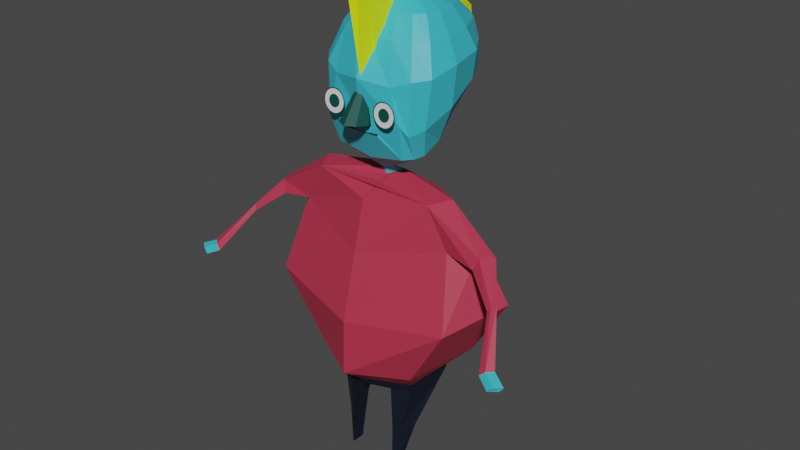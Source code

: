 # Source: character_1.blend  (saved by Blender 2.91.10; exported with 4.5.12 LTS)
import bpy
from mathutils import Matrix  # noqa: F401  (used for matrix-valued properties, if any)

bpy.ops.wm.read_factory_settings(use_empty=True)
scene = bpy.context.scene
scene.name = 'Scene'

# ---- collections
col_collection = bpy.data.collections.new('Collection'); scene.collection.children.link(col_collection)

# ---- materials (node trees are filled in below, after node groups)
mat_material = bpy.data.materials.new('Material')
mat_material.alpha_threshold = 0.0
mat_material.use_transparent_shadow = False
mat_material.line_color = (0.0, 0.0, 0.0, 1.0)
mat_dark = bpy.data.materials.new('Dark')
mat_dark.use_transparent_shadow = False
mat_hair = bpy.data.materials.new('Hair')
mat_hair.use_transparent_shadow = False
mat_skin = bpy.data.materials.new('Skin')
mat_skin.use_transparent_shadow = False
mat_legs = bpy.data.materials.new('Legs')
mat_legs.alpha_threshold = 0.0
mat_legs.use_transparent_shadow = False
mat_legs.line_color = (0.0, 0.0, 0.0, 1.0)
mat_shirt = bpy.data.materials.new('Shirt')
mat_shirt.use_transparent_shadow = False
mat_shoes = bpy.data.materials.new('Shoes')
mat_shoes.use_transparent_shadow = False
mat_white = bpy.data.materials.new('White')
mat_white.use_transparent_shadow = False
mat_black = bpy.data.materials.new('Black')
mat_black.use_transparent_shadow = False
mat_nose = bpy.data.materials.new('Nose')
mat_nose.use_transparent_shadow = False
mat_head_thing = bpy.data.materials.new('Head Thing')
mat_head_thing.use_transparent_shadow = False

# ---- material node trees
mat_material.use_nodes = True; mat_material.node_tree.nodes.clear()
_N = mat_material.node_tree.nodes; _L = mat_material.node_tree.links
n0 = _N.new('ShaderNodeOutputMaterial'); n0.name = 'Material Output'; n0.location = (300, 300)
n1 = _N.new('ShaderNodeBsdfPrincipled'); n1.name = 'Principled BSDF'; n1.location = (10, 300)
n1.distribution = 'GGX'
n1.subsurface_method = 'BURLEY'
n1.inputs[2].default_value = 0.4
n1.inputs[3].default_value = 1.45
n1.inputs[27].default_value = (0.0, 0.0, 0.0, 1.0)
n1.inputs[28].default_value = 1.0
_L.new(n1.outputs[0], n0.inputs[0])
n0.is_active_output = True
mat_dark.use_nodes = True; mat_dark.node_tree.nodes.clear()
_N = mat_dark.node_tree.nodes; _L = mat_dark.node_tree.links
n0 = _N.new('ShaderNodeBsdfPrincipled'); n0.name = 'Principled BSDF'; n0.location = (10, 300)
n0.distribution = 'GGX'
n0.subsurface_method = 'BURLEY'
n0.inputs[0].default_value = (0.0004926, 0.06681, 0.05542, 1.0)
n0.inputs[3].default_value = 1.45
n0.inputs[27].default_value = (0.0, 0.0, 0.0, 1.0)
n0.inputs[28].default_value = 1.0
n1 = _N.new('ShaderNodeOutputMaterial'); n1.name = 'Material Output'; n1.location = (300, 300)
_L.new(n0.outputs[0], n1.inputs[0])
n1.is_active_output = True
mat_hair.use_nodes = True; mat_hair.node_tree.nodes.clear()
_N = mat_hair.node_tree.nodes; _L = mat_hair.node_tree.links
n0 = _N.new('ShaderNodeBsdfPrincipled'); n0.name = 'Principled BSDF'; n0.location = (10, 300)
n0.distribution = 'GGX'
n0.subsurface_method = 'BURLEY'
n0.inputs[0].default_value = (0.7823, 1.0, 0.0, 1.0)
n0.inputs[3].default_value = 1.45
n0.inputs[27].default_value = (0.0, 0.0, 0.0, 1.0)
n0.inputs[28].default_value = 1.0
n1 = _N.new('ShaderNodeOutputMaterial'); n1.name = 'Material Output'; n1.location = (300, 300)
_L.new(n0.outputs[0], n1.inputs[0])
n1.is_active_output = True
mat_skin.use_nodes = True; mat_skin.node_tree.nodes.clear()
_N = mat_skin.node_tree.nodes; _L = mat_skin.node_tree.links
n0 = _N.new('ShaderNodeBsdfPrincipled'); n0.name = 'Principled BSDF'; n0.location = (10, 300)
n0.distribution = 'GGX'
n0.subsurface_method = 'BURLEY'
n0.inputs[0].default_value = (0.04314, 0.4896, 0.6038, 1.0)
n0.inputs[3].default_value = 1.45
n0.inputs[27].default_value = (0.0, 0.0, 0.0, 1.0)
n0.inputs[28].default_value = 1.0
n1 = _N.new('ShaderNodeOutputMaterial'); n1.name = 'Material Output'; n1.location = (300, 300)
_L.new(n0.outputs[0], n1.inputs[0])
n1.is_active_output = True
mat_legs.use_nodes = True; mat_legs.node_tree.nodes.clear()
_N = mat_legs.node_tree.nodes; _L = mat_legs.node_tree.links
n0 = _N.new('ShaderNodeOutputMaterial'); n0.name = 'Material Output'; n0.location = (300, 300)
n1 = _N.new('ShaderNodeBsdfPrincipled'); n1.name = 'Principled BSDF'; n1.location = (10, 300)
n1.distribution = 'GGX'
n1.subsurface_method = 'BURLEY'
n1.inputs[0].default_value = (0.2086, 0.08022, 0.04667, 1.0)
n1.inputs[2].default_value = 0.4
n1.inputs[3].default_value = 1.45
n1.inputs[27].default_value = (0.0, 0.0, 0.0, 1.0)
n1.inputs[28].default_value = 1.0
_L.new(n1.outputs[0], n0.inputs[0])
n0.is_active_output = True
mat_shirt.use_nodes = True; mat_shirt.node_tree.nodes.clear()
_N = mat_shirt.node_tree.nodes; _L = mat_shirt.node_tree.links
n0 = _N.new('ShaderNodeBsdfPrincipled'); n0.name = 'Principled BSDF'; n0.location = (10, 300)
n0.distribution = 'GGX'
n0.subsurface_method = 'BURLEY'
n0.inputs[0].default_value = (0.4869, 0.03439, 0.07183, 1.0)
n0.inputs[3].default_value = 1.45
n0.inputs[27].default_value = (0.0, 0.0, 0.0, 1.0)
n0.inputs[28].default_value = 1.0
n1 = _N.new('ShaderNodeOutputMaterial'); n1.name = 'Material Output'; n1.location = (300, 300)
_L.new(n0.outputs[0], n1.inputs[0])
n1.is_active_output = True
mat_shoes.use_nodes = True; mat_shoes.node_tree.nodes.clear()
_N = mat_shoes.node_tree.nodes; _L = mat_shoes.node_tree.links
n0 = _N.new('ShaderNodeBsdfPrincipled'); n0.name = 'Principled BSDF'; n0.location = (10, 300)
n0.distribution = 'GGX'
n0.subsurface_method = 'BURLEY'
n0.inputs[0].default_value = (0.004569, 0.007364, 0.01738, 1.0)
n0.inputs[3].default_value = 1.45
n0.inputs[27].default_value = (0.0, 0.0, 0.0, 1.0)
n0.inputs[28].default_value = 1.0
n1 = _N.new('ShaderNodeOutputMaterial'); n1.name = 'Material Output'; n1.location = (300, 300)
_L.new(n0.outputs[0], n1.inputs[0])
n1.is_active_output = True
mat_white.use_nodes = True; mat_white.node_tree.nodes.clear()
_N = mat_white.node_tree.nodes; _L = mat_white.node_tree.links
n0 = _N.new('ShaderNodeBsdfPrincipled'); n0.name = 'Principled BSDF'; n0.location = (10, 300)
n0.distribution = 'GGX'
n0.subsurface_method = 'BURLEY'
n0.inputs[3].default_value = 1.45
n0.inputs[27].default_value = (0.0, 0.0, 0.0, 1.0)
n0.inputs[28].default_value = 1.0
n1 = _N.new('ShaderNodeOutputMaterial'); n1.name = 'Material Output'; n1.location = (300, 300)
_L.new(n0.outputs[0], n1.inputs[0])
n1.is_active_output = True
mat_black.use_nodes = True; mat_black.node_tree.nodes.clear()
_N = mat_black.node_tree.nodes; _L = mat_black.node_tree.links
n0 = _N.new('ShaderNodeBsdfPrincipled'); n0.name = 'Principled BSDF'; n0.location = (10, 300)
n0.distribution = 'GGX'
n0.subsurface_method = 'BURLEY'
n0.inputs[0].default_value = (0.009018, 0.009018, 0.009018, 1.0)
n0.inputs[3].default_value = 1.45
n0.inputs[27].default_value = (0.0, 0.0, 0.0, 1.0)
n0.inputs[28].default_value = 1.0
n1 = _N.new('ShaderNodeOutputMaterial'); n1.name = 'Material Output'; n1.location = (300, 300)
_L.new(n0.outputs[0], n1.inputs[0])
n1.is_active_output = True
mat_nose.use_nodes = True; mat_nose.node_tree.nodes.clear()
_N = mat_nose.node_tree.nodes; _L = mat_nose.node_tree.links
n0 = _N.new('ShaderNodeBsdfPrincipled'); n0.name = 'Principled BSDF'; n0.location = (10, 300)
n0.distribution = 'GGX'
n0.subsurface_method = 'BURLEY'
n0.inputs[0].default_value = (0.004087, 0.1546, 0.8, 1.0)
n0.inputs[3].default_value = 1.45
n0.inputs[27].default_value = (0.0, 0.0, 0.0, 1.0)
n0.inputs[28].default_value = 1.0
n1 = _N.new('ShaderNodeOutputMaterial'); n1.name = 'Material Output'; n1.location = (300, 300)
_L.new(n0.outputs[0], n1.inputs[0])
n1.is_active_output = True
mat_head_thing.use_nodes = True; mat_head_thing.node_tree.nodes.clear()
_N = mat_head_thing.node_tree.nodes; _L = mat_head_thing.node_tree.links
n0 = _N.new('ShaderNodeBsdfPrincipled'); n0.name = 'Principled BSDF'; n0.location = (10, 300)
n0.distribution = 'GGX'
n0.subsurface_method = 'BURLEY'
n0.inputs[0].default_value = (0.7357, 0.02179, 0.1671, 1.0)
n0.inputs[3].default_value = 1.45
n0.inputs[27].default_value = (0.0, 0.0, 0.0, 1.0)
n0.inputs[28].default_value = 1.0
n1 = _N.new('ShaderNodeOutputMaterial'); n1.name = 'Material Output'; n1.location = (300, 300)
_L.new(n0.outputs[0], n1.inputs[0])
n1.is_active_output = True

# ---- world
world_world = bpy.data.worlds.new('World'); scene.world = world_world
world_world.use_nodes = True; world_world.node_tree.nodes.clear()
_N = world_world.node_tree.nodes; _L = world_world.node_tree.links
n0 = _N.new('ShaderNodeOutputWorld'); n0.name = 'World Output'; n0.location = (300, 300)
n1 = _N.new('ShaderNodeBackground'); n1.name = 'Background'; n1.location = (10, 300)
n1.inputs[0].default_value = (0.05088, 0.05088, 0.05088, 1.0)
_L.new(n1.outputs[0], n0.inputs[0])
n0.is_active_output = True
world_world.color = (0.05088, 0.05088, 0.05088)
world_world.use_sun_shadow = False
world_world.sun_shadow_jitter_overblur = 0.0

# ---- meshes
me_circle_003 = bpy.data.meshes.new('Circle.003')
me_circle_003.from_pydata([(6.889e-07, 0.9841, 1.249), (-0.1951, 0.9649, 1.251), (-0.3827, 0.9079, 1.253), (-0.5556, 0.8155, 1.257), (-0.7071, 0.6911, 1.261), (-0.8315, 0.5395, 1.266), (-0.9239, 0.3665, 1.271), (-0.9808, 0.1789, 1.276), (-1.0, -0.01631, 1.282), (-0.9808, -0.2115, 1.287), (-0.9239, -0.3991, 1.292), (-0.8315, -0.5721, 1.297), (-0.7071, -0.7237, 1.301), (-0.5556, -0.848, 1.304), (-0.3827, -0.9405, 1.305), (-0.1951, -0.9974, 1.306), (1.174e-06, -1.017, 1.306), (0.1951, -0.9974, 1.304), (0.3827, -0.9404, 1.302), (0.5556, -0.848, 1.298), (0.7071, -0.7236, 1.294), (0.8315, -0.572, 1.289), (0.9239, -0.399, 1.284), (0.9808, -0.2113, 1.278), (1.0, -0.01618, 1.272), (0.9808, 0.179, 1.267), (0.9239, 0.3666, 1.262), (0.8315, 0.5396, 1.258), (0.7071, 0.6912, 1.254), (0.5556, 0.8156, 1.251), (0.3827, 0.908, 1.25), (0.1951, 0.9649, 1.249), (-0.09866, 0.4799, 1.265), (4.601e-07, 0.4896, 1.264), (-0.1935, 0.4511, 1.266), (-0.281, 0.4044, 1.268), (-0.3576, 0.3414, 1.27), (-0.4205, 0.2648, 1.273), (-0.4672, 0.1773, 1.275), (-0.496, 0.0824, 1.278), (-0.5057, -0.01629, 1.281), (-0.496, -0.115, 1.284), (-0.4672, -0.2099, 1.286), (-0.4205, -0.2974, 1.289), (-0.3576, -0.374, 1.29), (-0.281, -0.4369, 1.292), (-0.1935, -0.4837, 1.293), (-0.09866, -0.5125, 1.293), (1.166e-06, -0.5222, 1.293), (0.09866, -0.5124, 1.292), (0.1935, -0.4836, 1.291), (0.281, -0.4369, 1.289), (0.3576, -0.374, 1.287), (0.4205, -0.2973, 1.284), (0.4672, -0.2098, 1.282), (0.496, -0.1149, 1.279), (0.5057, -0.01623, 1.276), (0.496, 0.08246, 1.273), (0.4672, 0.1774, 1.271), (0.4205, 0.2648, 1.269), (0.3576, 0.3415, 1.267), (0.281, 0.4044, 1.266), (0.1935, 0.4511, 1.265), (0.09866, 0.4799, 1.264), (-0.1764, 0.8707, 1.254), (6.864e-07, 0.8881, 1.252), (-0.346, 0.8193, 1.256), (-0.5023, 0.7357, 1.259), (-0.6393, 0.6232, 1.263), (-0.7517, 0.4862, 1.267), (-0.8352, 0.3298, 1.272), (-0.8867, 0.1601, 1.277), (-0.9041, -0.01631, 1.282), (-0.8867, -0.1927, 1.287), (-0.8352, -0.3624, 1.291), (-0.7517, -0.5187, 1.295), (-0.6393, -0.6558, 1.299), (-0.5023, -0.7683, 1.301), (-0.346, -0.8518, 1.303), (-0.1764, -0.9033, 1.304), (1.172e-06, -0.9206, 1.303), (0.1764, -0.9033, 1.302), (0.346, -0.8518, 1.3), (0.5023, -0.7682, 1.296), (0.6393, -0.6557, 1.293), (0.7517, -0.5187, 1.288), (0.8352, -0.3623, 1.283), (0.8867, -0.1926, 1.278), (0.9041, -0.01619, 1.273), (0.8867, 0.1602, 1.268), (0.8352, 0.3299, 1.264), (0.7517, 0.4862, 1.26), (0.6393, 0.6233, 1.257), (0.5023, 0.7358, 1.254), (0.346, 0.8193, 1.253), (0.1764, 0.8708, 1.252), (4.665, 0.9845, 1.22), (4.47, 0.9653, 1.22), (4.282, 0.9084, 1.22), (4.109, 0.8159, 1.222), (3.958, 0.6915, 1.225), (3.833, 0.5399, 1.228), (3.741, 0.367, 1.233), (3.684, 0.1793, 1.238), (3.665, -0.01581, 1.243), (3.684, -0.211, 1.249), (3.741, -0.3986, 1.254), (3.833, -0.5716, 1.259), (3.958, -0.7232, 1.264), (4.109, -0.8476, 1.269), (4.282, -0.9401, 1.272), (4.47, -0.997, 1.275), (4.665, -1.016, 1.276), (4.86, -0.997, 1.277), (5.047, -0.9401, 1.276), (5.22, -0.8477, 1.274), (5.372, -0.7233, 1.272), (5.496, -0.5717, 1.268), (5.589, -0.3988, 1.263), (5.645, -0.2111, 1.258), (5.665, -0.01594, 1.253), (5.645, 0.1792, 1.247), (5.589, 0.3669, 1.242), (5.496, 0.5398, 1.237), (5.372, 0.6914, 1.232), (5.22, 0.8159, 1.228), (5.047, 0.9083, 1.224), (4.86, 0.9652, 1.222), (4.566, 0.4803, 1.235), (4.665, 0.49, 1.235), (4.471, 0.4515, 1.235), (4.384, 0.4048, 1.236), (4.307, 0.3419, 1.238), (4.244, 0.2652, 1.239), (4.197, 0.1777, 1.242), (4.169, 0.08284, 1.244), (4.159, -0.01586, 1.247), (4.169, -0.1146, 1.25), (4.197, -0.2095, 1.252), (4.244, -0.2969, 1.255), (4.307, -0.3736, 1.258), (4.384, -0.4365, 1.26), (4.471, -0.4833, 1.262), (4.566, -0.5121, 1.263), (4.665, -0.5218, 1.264), (4.763, -0.5121, 1.264), (4.858, -0.4833, 1.264), (4.946, -0.4366, 1.263), (5.022, -0.3736, 1.261), (5.085, -0.297, 1.259), (5.132, -0.2095, 1.257), (5.161, -0.1146, 1.255), (5.17, -0.01592, 1.252), (5.161, 0.08277, 1.249), (5.132, 0.1777, 1.246), (5.085, 0.2651, 1.244), (5.022, 0.3418, 1.241), (4.946, 0.4047, 1.239), (4.858, 0.4515, 1.237), (4.763, 0.4803, 1.236), (4.488, 0.8711, 1.223), (4.665, 0.8885, 1.223), (4.319, 0.8197, 1.223), (4.162, 0.7361, 1.225), (4.025, 0.6237, 1.227), (3.913, 0.4866, 1.231), (3.829, 0.3303, 1.235), (3.778, 0.1606, 1.239), (3.761, -0.01582, 1.244), (3.778, -0.1923, 1.249), (3.829, -0.3619, 1.254), (3.913, -0.5183, 1.259), (4.025, -0.6553, 1.263), (4.162, -0.7678, 1.267), (4.319, -0.8514, 1.27), (4.488, -0.9029, 1.273), (4.665, -0.9203, 1.274), (4.841, -0.9029, 1.274), (5.011, -0.8514, 1.274), (5.167, -0.7679, 1.272), (5.304, -0.6554, 1.27), (5.416, -0.5184, 1.266), (5.5, -0.362, 1.262), (5.551, -0.1924, 1.258), (5.569, -0.01594, 1.253), (5.551, 0.1605, 1.248), (5.5, 0.3302, 1.243), (5.416, 0.4865, 1.238), (5.304, 0.6236, 1.234), (5.167, 0.7361, 1.23), (5.011, 0.8196, 1.227), (4.841, 0.8711, 1.225), (2.332, -1.38, 0.1711), (3.141, -1.266, 0.5704), (3.476, -1.009, 1.513), (3.141, -0.9163, 2.442), (2.332, -0.9754, 2.815), (1.524, -0.9163, 2.439), (1.189, -1.009, 1.51), (1.524, -1.266, 0.5687), (2.332, 3.324, 0.003251), (2.471, 0.9217, -4.71), (3.025, 0.9713, 0.3652), (2.202, -1.934, -0.1349), (1.678, 1.474, -0.9012), (2.13, 0.8221, -9.099), (2.842, 0.7284, -8.63), (2.76, 8.11, 2.036), (1.977, 7.337, -1.693), (1.94, 5.905, -8.51), (2.569, 5.35, -11.27), (2.939, 6.556, -6.783), (2.379, 8.759, -5.151), (2.364, 3.439, 0.05793), (3.076, -0.4707, -3.078), (2.891, -0.9857, -0.3458), (3.089, 0.06362, -4.41), (2.739, -3.416, -5.89), (2.031, -0.365, -3.116), (1.892, 3.356, 0.06381), (2.114, -3.167, -6.113), (1.713, 0.3472, -4.235), (2.501, 0.5115, -9.595), (3.197, 4.336, -3.403), (2.988, 3.854, -9.14), (2.581, 2.718, 1.517), (2.968, 6.567, 0.6043), (1.68, 5.456, -1.615), (2.014, 6.781, 0.8441), (1.872, 3.489, -8.653), (1.678, 4.457, -6.216), (2.684, 3.86, -11.35), (2.245, 3.479, -10.67), (2.84, 7.707, -3.602), (2.326, 8.574, 2.608), (1.932, 6.985, -6.263), (2.205, 5.866, -9.605), (2.776, 5.89, -9.749), (2.466, 9.028, -2.08), (2.736, 8.056, -6.33), (2.124, 8.492, -3.391), (2.099, 7.771, -7.227), (2.515, 7.633, -8.256), (2.318, -5.965, -2.043), (1.062, -5.462, -2.814), (2.348, -6.035, -3.474), (3.611, -5.463, -2.733), (1.561, -5.701, -3.346), (1.52, -5.631, -2.341), (3.132, -5.632, -2.291), (3.132, -5.702, -3.296), (2.259, -7.27, 0.4996), (-3.981, -6.213, -2.46), (2.375, -7.792, -4.714), (8.648, -6.218, -2.051), (-1.26, -6.528, -4.127), (-3.056, -6.439, -0.6184), (7.65, -6.443, -0.2789), (5.992, -6.531, -3.891), (2.227, -11.57, 1.324), (-6.399, -9.22, -2.861), (2.425, -12.09, -7.116), (11.17, -9.164, -2.29), (-3.906, -11.6, -6.393), (-4.808, -9.755, -1.013), (9.482, -9.712, -0.5355), (8.81, -11.56, -6.02), (2.046, -21.81, 2.156), (-4.83, -19.57, -4.862), (2.444, -18.69, -8.22), (9.64, -19.26, -4.414), (-2.527, -19.12, -7.374), (-2.457, -21.51, -0.3064), (7.044, -21.29, 0.0427), (7.44, -18.8, -7.063), (-8.395, -9.249, -2.257), (-7.723, -9.072, -1.111), (13.05, -9.252, -1.57), (12.33, -9.081, -0.4701), (-8.388, -10.11, -1.984), (-7.331, -10.13, -0.9087), (13.09, -10.09, -1.289), (11.99, -10.11, -0.2759), (14.27, -12.07, 0.9035), (14.53, -12.03, 0.417), (-9.73, -12.06, 0.1413), (-9.976, -12.02, -0.3614), (14.46, -11.62, 0.7826), (14.64, -11.62, 0.2973), (-9.912, -11.61, 0.009256), (-10.07, -11.61, -0.4873), (16.87, -15.92, 4.13), (17.63, -15.8, 3.733), (-12.48, -15.91, 3.22), (-13.23, -15.79, 2.78), (17.33, -15.52, 4.03), (17.91, -15.44, 3.634), (-12.94, -15.51, 3.093), (-13.5, -15.43, 2.663), (2.332, 6.854, -7.919), (2.332, 5.592, -9.469), (2.332, 2.222, -9.329), (2.332, -3.168, -5.571), (3.026, 7.705, -5.523), (3.615, 6.852, -7.619), (4.008, 5.587, -9.076), (4.146, 4.043, -9.542), (4.008, 2.218, -8.928), (3.694, 0.07929, -7.586), (3.073, -3.312, -5.525), (3.615, 7.724, -5.068), (4.702, 6.863, -6.637), (5.429, 5.608, -7.693), (5.726, 3.986, -8.081), (5.84, 2.163, -8.138), (5.097, -0.2333, -6.877), (3.794, -3.574, -5.157), (4.008, 7.765, -4.349), (5.429, 6.855, -5.115), (6.378, 5.404, -5.548), (7.167, 3.817, -5.916), (7.01, 1.682, -5.802), (5.912, -0.9584, -5.127), (4.349, -3.934, -4.493), (4.146, 7.789, -3.547), (5.684, 6.762, -3.358), (6.711, 5.22, -3.117), (7.593, 3.396, -3.078), (7.395, 0.2208, -3.005), (6.304, -2.572, -3.128), (4.82, -4.067, -3.565), (4.008, 7.782, -2.866), (5.429, 6.745, -2.148), (6.378, 5.091, -1.455), (7.188, 2.674, -0.8144), (6.767, -1.149, -0.8471), (6.28, -3.333, -1.536), (5.029, -4.08, -2.793), (3.615, 7.775, -2.359), (4.702, 6.737, -1.524), (5.429, 4.958, -0.6271), (6.213, 2.475, 0.2619), (6.144, -1.57, 0.2014), (5.99, -3.474, -0.7039), (4.678, -4.285, -2.209), (3.026, 7.772, -2.059), (3.615, 6.733, -1.152), (4.018, 5.0, -0.09559), (4.835, 1.953, 0.8655), (3.802, -1.755, 0.7708), (3.77, -1.906, 0.829), (3.565, -4.841, -1.727), (2.332, 7.77, -1.948), (2.332, 6.732, -1.072), (2.332, 4.979, 0.2496), (2.332, 2.264, 1.623), (2.332, -1.79, 1.013), (2.335, -4.14, -0.2076), (2.347, -5.252, -1.601), (1.638, 7.772, -2.059), (1.05, 6.733, -1.152), (0.6462, 5.0, -0.09676), (-0.1703, 1.953, 0.8633), (0.863, -1.755, 0.7688), (0.8951, -1.906, 0.827), (1.14, -4.86, -1.73), (1.05, 7.775, -2.359), (-0.03744, 6.737, -1.524), (-0.7639, 4.958, -0.6282), (-1.549, 2.475, 0.2599), (-1.48, -1.57, 0.1993), (-1.311, -3.471, -0.7057), (0.01653, -4.278, -2.212), (0.6567, 7.782, -2.866), (-0.7639, 6.745, -2.148), (-1.713, 5.091, -1.455), (-2.524, 2.674, -0.8157), (-2.103, -1.149, -0.8485), (-1.611, -3.318, -1.541), (-0.3476, -4.058, -2.801), (0.5186, 7.789, -3.547), (-1.019, 6.762, -3.358), (-2.046, 5.22, -3.117), (-2.928, 3.396, -3.078), (-2.73, 0.2208, -3.005), (-1.64, -2.57, -3.129), (-0.1479, -4.039, -3.577), (0.6567, 7.765, -4.348), (-0.7639, 6.855, -5.115), (-1.713, 5.404, -5.548), (-2.502, 3.817, -5.917), (-2.345, 1.682, -5.802), (-1.247, -0.9584, -5.127), (0.3299, -3.737, -4.526), (1.05, 7.724, -5.068), (-0.03744, 6.863, -6.638), (-0.7639, 5.608, -7.694), (-1.061, 3.986, -8.082), (-1.175, 2.163, -8.139), (-0.4323, -0.2333, -6.878), (0.8667, -3.849, -5.25), (1.638, 7.705, -5.523), (1.05, 6.852, -7.62), (0.6567, 5.587, -9.078), (0.5186, 4.043, -9.544), (0.6567, 2.218, -8.93), (0.9709, 0.0793, -7.587), (1.592, -3.064, -5.521), (2.332, 8.15, -3.439), (2.332, 7.708, -5.657), (2.332, 4.048, -9.97), (2.332, 0.1623, -7.649), (2.34, -5.135, -3.373), (5.583, -0.75, 0.6465), (5.315, -3.594, -0.1506), (2.332, -1.949, 0.7475), (2.332, -0.5847, 1.063), (-0.9183, -0.75, 0.6442), (-0.631, -3.607, -0.1518), (3.037, -5.216, -2.046), (2.349, -5.465, -1.986), (1.668, -5.236, -2.056), (2.347, -5.523, -2.906), (2.69, -5.34, -2.029), (2.013, -5.363, -2.027), (2.685, -5.368, -2.499), (2.014, -5.381, -2.497), (2.085, -22.98, 0.3999), (-2.901, -21.3, -4.348), (2.503, -20.25, -6.376), (7.63, -21.0, -4.013), (-1.191, -20.65, -5.518), (-1.441, -23.03, -1.619), (6.086, -22.82, -1.357), (6.015, -20.4, -5.274), (2.169, -23.78, -0.2258), (-2.751, -22.04, -4.269), (2.535, -20.9, -5.773), (7.475, -21.73, -3.945), (-1.094, -21.26, -5.295), (-1.347, -23.69, -1.764), (5.986, -23.48, -1.505), (5.875, -21.0, -5.048), (0.0824, -23.79, -1.059), (4.405, -23.65, -0.8879), (4.495, -21.1, -5.35), (0.2603, -21.24, -5.52), (-1.239, -27.32, -2.568), (5.909, -27.12, -2.363), (-0.6309, -27.01, -3.193), (-0.454, -27.77, -1.595), (5.054, -27.61, -1.419), (5.332, -26.81, -3.013), (0.06643, -27.76, -1.288), (4.513, -27.61, -1.14), (4.742, -26.73, -3.211), (-0.04955, -26.89, -3.375), (-0.4937, -31.08, -2.212), (5.113, -30.88, -2.074), (-0.1518, -31.02, -2.482), (-0.1716, -31.26, -1.623), (4.767, -31.1, -1.496), (4.787, -30.83, -2.357), (0.1159, -31.16, -1.477), (4.473, -31.05, -1.363), (4.499, -30.91, -2.46), (0.1414, -31.04, -2.573), (4.76, -30.56, -1.45), (4.447, -30.52, -1.306), (4.474, -30.23, -2.451), (5.127, -30.25, -2.034), (4.781, -30.16, -2.338), (-0.1654, -30.73, -1.581), (-0.5077, -30.46, -2.178), (-0.1443, -30.36, -2.467), (0.1673, -30.37, -2.565), (0.1402, -30.63, -1.422), (-11.88, -15.02, 2.637), (-12.4, -14.94, 2.211), (-12.14, -15.29, 2.326), (-11.45, -15.42, 2.761), (16.48, -15.27, 3.18), (16.74, -14.91, 3.081), (16.21, -14.99, 3.475), (15.78, -15.39, 3.573), (-0.09866, 0.4825, 0.2222), (4.616e-07, 0.4922, 0.2215), (-0.1935, 0.4537, 0.2232), (-0.281, 0.4069, 0.2247), (-0.3576, 0.344, 0.2265), (-0.4205, 0.2674, 0.2286), (-0.4672, 0.1799, 0.2309), (-0.496, 0.085, 0.2333), (-0.5057, -0.0137, 0.2358), (-0.496, -0.1124, 0.2381), (-0.4672, -0.2073, 0.2403), (-0.4205, -0.2947, 0.2423), (-0.3576, -0.3714, 0.2439), (-0.281, -0.4343, 0.2451), (-0.1935, -0.4811, 0.2459), (-0.09866, -0.5098, 0.2462), (1.169e-06, -0.5195, 0.2461), (0.09866, -0.5098, 0.2454), (0.1935, -0.481, 0.2443), (0.281, -0.4343, 0.2428), (0.3576, -0.3714, 0.241), (0.4205, -0.2947, 0.2388), (0.4672, -0.2072, 0.2365), (0.496, -0.1123, 0.2341), (0.5057, -0.01365, 0.2317), (0.496, 0.08505, 0.2293), (0.4672, 0.1799, 0.2272), (0.4205, 0.2674, 0.2253), (0.3576, 0.3441, 0.2237), (0.281, 0.407, 0.2225), (0.1935, 0.4537, 0.2217), (0.09866, 0.4825, 0.2214), (4.566, 0.4826, 0.2904), (4.665, 0.4923, 0.2906), (4.471, 0.4538, 0.2907), (4.384, 0.4071, 0.2915), (4.307, 0.3442, 0.2927), (4.244, 0.2675, 0.2943), (4.197, 0.1801, 0.2962), (4.169, 0.08518, 0.2984), (4.159, -0.01351, 0.3008), (4.169, -0.1122, 0.3032), (4.197, -0.2071, 0.3057), (4.244, -0.2946, 0.308), (4.307, -0.3712, 0.3102), (4.384, -0.4341, 0.3121), (4.471, -0.4809, 0.3136), (4.566, -0.5097, 0.3148), (4.665, -0.5194, 0.3154), (4.763, -0.5097, 0.3156), (4.858, -0.4809, 0.3153), (4.946, -0.4342, 0.3146), (5.022, -0.3713, 0.3133), (5.085, -0.2946, 0.3117), (5.132, -0.2072, 0.3097), (5.161, -0.1123, 0.3075), (5.17, -0.01356, 0.3051), (5.161, 0.08513, 0.3027), (5.132, 0.18, 0.3002), (5.085, 0.2675, 0.2979), (5.022, 0.3442, 0.2957), (4.946, 0.4071, 0.2939), (4.858, 0.4538, 0.2924), (4.763, 0.4826, 0.2913), (2.332, -1.636, 0.6676), (2.332, -1.795, 0.402), (3.802, -1.601, 0.4244), (3.77, -1.752, 0.4827), (0.863, -1.601, 0.4228), (0.8951, -1.752, 0.4809), (1.653, -1.901, 0.722), (1.653, -0.9396, 0.7165), (1.653, -1.897, 0.3599), (1.653, -0.935, 0.3555), (3.011, -1.901, 0.7237), (3.011, -0.9396, 0.7182), (3.011, -1.897, 0.3614), (3.011, -0.935, 0.357), (2.427, -4.065, -6.013), (9.084, -15.16, -7.13), (13.18, -13.75, -3.459), (-6.045, -15.87, 0.438), (-8.459, -13.99, -4.157), (-4.216, -15.37, -7.585), (10.61, -15.7, 1.006), (2.068, -17.16, 2.243), (2.448, -15.4, -8.27)], [], [(39, 492, 493, 40), (64, 65, 0, 1), (66, 64, 1, 2), (67, 66, 2, 3), (68, 67, 3, 4), (69, 68, 4, 5), (70, 69, 5, 6), (71, 70, 6, 7), (72, 71, 7, 8), (73, 72, 8, 9), (74, 73, 9, 10), (75, 74, 10, 11), (76, 75, 11, 12), (77, 76, 12, 13), (78, 77, 13, 14), (79, 78, 14, 15), (80, 79, 15, 16), (81, 80, 16, 17), (82, 81, 17, 18), (83, 82, 18, 19), (84, 83, 19, 20), (85, 84, 20, 21), (86, 85, 21, 22), (87, 86, 22, 23), (88, 87, 23, 24), (89, 88, 24, 25), (90, 89, 25, 26), (91, 90, 26, 27), (92, 91, 27, 28), (93, 92, 28, 29), (94, 93, 29, 30), (95, 94, 30, 31), (65, 95, 31, 0), (32, 33, 65, 64), (34, 32, 64, 66), (35, 34, 66, 67), (36, 35, 67, 68), (37, 36, 68, 69), (38, 37, 69, 70), (39, 38, 70, 71), (40, 39, 71, 72), (41, 40, 72, 73), (42, 41, 73, 74), (43, 42, 74, 75), (44, 43, 75, 76), (45, 44, 76, 77), (46, 45, 77, 78), (47, 46, 78, 79), (48, 47, 79, 80), (49, 48, 80, 81), (50, 49, 81, 82), (51, 50, 82, 83), (52, 51, 83, 84), (53, 52, 84, 85), (54, 53, 85, 86), (55, 54, 86, 87), (56, 55, 87, 88), (57, 56, 88, 89), (58, 57, 89, 90), (59, 58, 90, 91), (60, 59, 91, 92), (61, 60, 92, 93), (62, 61, 93, 94), (63, 62, 94, 95), (33, 63, 95, 65), (136, 525, 526, 137), (160, 161, 96, 97), (162, 160, 97, 98), (163, 162, 98, 99), (164, 163, 99, 100), (165, 164, 100, 101), (166, 165, 101, 102), (167, 166, 102, 103), (168, 167, 103, 104), (169, 168, 104, 105), (170, 169, 105, 106), (171, 170, 106, 107), (172, 171, 107, 108), (173, 172, 108, 109), (174, 173, 109, 110), (175, 174, 110, 111), (176, 175, 111, 112), (177, 176, 112, 113), (178, 177, 113, 114), (179, 178, 114, 115), (180, 179, 115, 116), (181, 180, 116, 117), (182, 181, 117, 118), (183, 182, 118, 119), (184, 183, 119, 120), (185, 184, 120, 121), (186, 185, 121, 122), (187, 186, 122, 123), (188, 187, 123, 124), (189, 188, 124, 125), (190, 189, 125, 126), (191, 190, 126, 127), (161, 191, 127, 96), (128, 129, 161, 160), (130, 128, 160, 162), (131, 130, 162, 163), (132, 131, 163, 164), (133, 132, 164, 165), (134, 133, 165, 166), (135, 134, 166, 167), (136, 135, 167, 168), (137, 136, 168, 169), (138, 137, 169, 170), (139, 138, 170, 171), (140, 139, 171, 172), (141, 140, 172, 173), (142, 141, 173, 174), (143, 142, 174, 175), (144, 143, 175, 176), (145, 144, 176, 177), (146, 145, 177, 178), (147, 146, 178, 179), (148, 147, 179, 180), (149, 148, 180, 181), (150, 149, 181, 182), (151, 150, 182, 183), (152, 151, 183, 184), (153, 152, 184, 185), (154, 153, 185, 186), (155, 154, 186, 187), (156, 155, 187, 188), (157, 156, 188, 189), (158, 157, 189, 190), (159, 158, 190, 191), (129, 159, 191, 161), (192, 200, 193), (193, 200, 194), (194, 200, 195), (195, 200, 196), (196, 200, 197), (197, 200, 198), (192, 193, 194, 195, 196, 197, 198, 199), (198, 200, 199), (199, 200, 192), (201, 214, 213), (202, 214, 216), (201, 213, 218), (201, 218, 220), (201, 220, 563, 217), (202, 216, 223), (203, 215, 225), (204, 219, 227), (205, 221, 229), (206, 222, 231), (202, 223, 226), (203, 225, 228), (204, 227, 230), (205, 229, 232), (206, 231, 224), (207, 233, 238), (208, 234, 240), (209, 235, 241), (210, 236, 242), (211, 237, 239), (239, 242, 212), (239, 237, 242), (237, 210, 242), (242, 241, 212), (242, 236, 241), (236, 209, 241), (241, 240, 212), (241, 235, 240), (235, 208, 240), (240, 238, 212), (240, 234, 238), (234, 207, 238), (238, 239, 212), (238, 233, 239), (233, 211, 239), (224, 237, 211), (224, 231, 237), (231, 210, 237), (232, 236, 210), (232, 229, 236), (229, 209, 236), (230, 235, 209), (230, 227, 235), (227, 208, 235), (228, 234, 208), (228, 225, 234), (225, 207, 234), (226, 233, 207), (226, 223, 233), (223, 211, 233), (231, 232, 210), (231, 222, 232), (222, 205, 232), (229, 230, 209), (229, 221, 230), (221, 204, 230), (227, 228, 208), (227, 219, 228), (219, 203, 228), (225, 226, 207), (225, 215, 226), (215, 202, 226), (223, 224, 211), (223, 216, 224), (216, 206, 224), (217, 222, 206), (217, 563, 220, 222), (220, 205, 222), (220, 221, 205), (220, 218, 221), (218, 204, 221), (218, 219, 204), (218, 213, 219), (213, 203, 219), (216, 217, 206), (216, 214, 217), (214, 201, 217), (213, 215, 203), (213, 214, 215), (214, 202, 215), (246, 249, 257, 254), (247, 245, 253, 255), (245, 250, 258, 253), (243, 248, 256, 251), (250, 246, 254, 258), (248, 244, 252, 256), (244, 247, 255, 252), (249, 243, 251, 257), (252, 255, 263, 260), (257, 251, 259, 265), (254, 257, 278, 277), (255, 253, 261, 263), (253, 258, 266, 261), (251, 256, 264, 259), (258, 254, 262, 266), (262, 254, 277, 281), (564, 565, 270, 274), (566, 567, 268, 272), (567, 568, 271, 268), (569, 570, 267, 273), (565, 569, 273, 270), (568, 571, 269, 271), (571, 564, 274, 269), (570, 566, 272, 267), (257, 265, 282, 278), (252, 260, 279, 275), (265, 262, 281, 282), (264, 256, 276, 280), (256, 252, 275, 276), (260, 264, 280, 279), (276, 275, 290, 289), (279, 280, 285, 286), (275, 279, 286, 290), (281, 277, 288, 284), (277, 278, 287, 288), (282, 281, 284, 283), (278, 282, 283, 287), (280, 276, 289, 285), (477, 478, 298, 297), (479, 480, 293, 294), (478, 479, 294, 298), (481, 482, 296, 292), (482, 483, 295, 296), (484, 481, 292, 291), (483, 484, 291, 295), (480, 477, 297, 293), (297, 298, 294, 293), (296, 295, 291, 292), (254, 257, 256, 252), (300, 299, 304, 305), (409, 408, 303), (412, 302, 309), (411, 301, 307, 308), (410, 300, 305, 306), (299, 409, 303, 304), (302, 411, 308, 309), (301, 410, 306, 307), (308, 307, 314, 315), (306, 305, 312, 313), (304, 303, 310, 311), (309, 308, 315, 316), (307, 306, 313, 314), (305, 304, 311, 312), (303, 408, 310), (412, 309, 316), (316, 315, 322, 323), (314, 313, 320, 321), (312, 311, 318, 319), (310, 408, 317), (412, 316, 323), (315, 314, 321, 322), (313, 312, 319, 320), (311, 310, 317, 318), (321, 320, 327, 328), (319, 318, 325, 326), (317, 408, 324), (412, 323, 330), (322, 321, 328, 329), (320, 319, 326, 327), (318, 317, 324, 325), (323, 322, 329, 330), (412, 330, 337), (329, 328, 335, 336), (327, 326, 333, 334), (325, 324, 331, 332), (330, 329, 336, 337), (328, 327, 334, 335), (326, 325, 332, 333), (324, 408, 331), (334, 333, 340, 341), (332, 331, 338, 339), (337, 336, 343, 344), (335, 334, 341, 342), (333, 332, 339, 340), (331, 408, 338), (412, 337, 344), (336, 335, 342, 343), (344, 343, 414, 351), (342, 341, 348, 413), (340, 339, 346, 347), (338, 408, 345), (412, 344, 351), (343, 342, 413, 414), (341, 340, 347, 348), (339, 338, 345, 346), (347, 346, 353, 354), (345, 408, 352), (365, 412, 422, 426, 421), (349, 356, 549, 551), (348, 347, 354, 355), (346, 345, 352, 353), (351, 414, 357, 358), (413, 348, 355, 416), (358, 365, 421, 424, 420), (364, 415, 550, 554), (355, 354, 361, 362), (353, 352, 359, 360), (358, 357, 418, 365), (416, 355, 362, 417), (354, 353, 360, 361), (352, 408, 359), (360, 359, 366, 367), (365, 418, 371, 372), (417, 362, 369, 370), (361, 360, 367, 368), (359, 408, 366), (412, 365, 372), (418, 417, 370, 371), (362, 361, 368, 369), (372, 371, 378, 379), (370, 369, 376, 377), (368, 367, 374, 375), (366, 408, 373), (412, 372, 379), (371, 370, 377, 378), (369, 368, 375, 376), (367, 366, 373, 374), (373, 408, 380), (412, 379, 386), (378, 377, 384, 385), (376, 375, 382, 383), (374, 373, 380, 381), (379, 378, 385, 386), (377, 376, 383, 384), (375, 374, 381, 382), (385, 384, 391, 392), (383, 382, 389, 390), (381, 380, 387, 388), (386, 385, 392, 393), (384, 383, 390, 391), (382, 381, 388, 389), (380, 408, 387), (412, 386, 393), (393, 392, 399, 400), (391, 390, 397, 398), (389, 388, 395, 396), (387, 408, 394), (412, 393, 400), (392, 391, 398, 399), (390, 389, 396, 397), (388, 387, 394, 395), (398, 397, 404, 405), (396, 395, 402, 403), (394, 408, 401), (412, 400, 407), (399, 398, 405, 406), (397, 396, 403, 404), (395, 394, 401, 402), (400, 399, 406, 407), (412, 407, 302), (406, 405, 301, 411), (404, 403, 300, 410), (402, 401, 409, 299), (407, 406, 411, 302), (405, 404, 410, 301), (403, 402, 299, 300), (401, 408, 409), (349, 350, 414, 413), (350, 415, 357, 414), (356, 349, 413, 416), (364, 363, 417, 418), (415, 364, 418, 357), (363, 356, 416, 417), (351, 358, 420, 423, 419), (412, 351, 419, 425, 422), (246, 419, 423, 420, 243, 249), (248, 243, 420, 424, 421, 244), (247, 244, 421, 426, 422, 245), (246, 250, 245, 422, 425, 419), (270, 273, 433, 430), (271, 269, 429, 431), (269, 274, 434, 429), (267, 272, 432, 427), (274, 270, 430, 434), (272, 268, 428, 432), (268, 271, 431, 428), (273, 267, 427, 433), (432, 428, 436, 440), (428, 431, 439, 436), (433, 427, 435, 444, 441), (430, 433, 441, 438), (431, 429, 437, 446, 439), (429, 434, 442, 445, 437), (427, 432, 440, 443, 435), (434, 430, 438, 442), (445, 442, 452, 455), (442, 438, 448, 452), (443, 440, 450, 453), (440, 436, 447, 450), (436, 439, 449, 447), (441, 444, 454, 451), (438, 441, 451, 448), (439, 446, 456, 449), (453, 456, 446, 443), (455, 454, 444, 445), (443, 446, 437, 445, 444, 435), (472, 473, 457, 460), (467, 468, 464, 461), (468, 469, 465, 464), (470, 467, 461, 458), (473, 474, 459, 457), (469, 471, 462, 465), (471, 470, 458, 462), (474, 475, 466, 459), (475, 476, 463, 466), (476, 472, 460, 463), (461, 464, 465, 462, 458), (459, 466, 463, 460, 457), (452, 448, 470, 471), (455, 452, 471, 469), (448, 451, 467, 470), (454, 455, 469, 468), (451, 454, 468, 467), (453, 450, 472, 476), (456, 453, 476, 475), (449, 456, 475, 474), (447, 449, 474, 473), (450, 447, 473, 472), (285, 289, 477, 480), (290, 286, 479, 478), (286, 285, 480, 479), (289, 290, 478, 477), (287, 283, 484, 483), (283, 284, 481, 484), (288, 287, 483, 482), (284, 288, 482, 481), (485, 486, 516, 515, 514, 513, 512, 511, 510, 509, 508, 507, 506, 505, 504, 503, 502, 501, 500, 499, 498, 497, 496, 495, 494, 493, 492, 491, 490, 489, 488, 487), (53, 506, 507, 54), (40, 493, 494, 41), (54, 507, 508, 55), (41, 494, 495, 42), (55, 508, 509, 56), (42, 495, 496, 43), (56, 509, 510, 57), (43, 496, 497, 44), (57, 510, 511, 58), (44, 497, 498, 45), (58, 511, 512, 59), (45, 498, 499, 46), (33, 486, 485, 32), (59, 512, 513, 60), (46, 499, 500, 47), (32, 485, 487, 34), (60, 513, 514, 61), (47, 500, 501, 48), (34, 487, 488, 35), (61, 514, 515, 62), (48, 501, 502, 49), (35, 488, 489, 36), (62, 515, 516, 63), (49, 502, 503, 50), (36, 489, 490, 37), (63, 516, 486, 33), (50, 503, 504, 51), (37, 490, 491, 38), (51, 504, 505, 52), (38, 491, 492, 39), (52, 505, 506, 53), (517, 518, 548, 547, 546, 545, 544, 543, 542, 541, 540, 539, 538, 537, 536, 535, 534, 533, 532, 531, 530, 529, 528, 527, 526, 525, 524, 523, 522, 521, 520, 519), (150, 539, 540, 151), (137, 526, 527, 138), (151, 540, 541, 152), (138, 527, 528, 139), (152, 541, 542, 153), (139, 528, 529, 140), (153, 542, 543, 154), (140, 529, 530, 141), (154, 543, 544, 155), (141, 530, 531, 142), (129, 518, 517, 128), (155, 544, 545, 156), (142, 531, 532, 143), (128, 517, 519, 130), (156, 545, 546, 157), (143, 532, 533, 144), (130, 519, 520, 131), (157, 546, 547, 158), (144, 533, 534, 145), (131, 520, 521, 132), (158, 547, 548, 159), (145, 534, 535, 146), (132, 521, 522, 133), (159, 548, 518, 129), (146, 535, 536, 147), (133, 522, 523, 134), (147, 536, 537, 148), (134, 523, 524, 135), (148, 537, 538, 149), (135, 524, 525, 136), (149, 538, 539, 150), (34, 35, 36, 37, 38, 39, 40, 41, 42, 43, 44, 45, 46, 47, 48, 49, 50, 51, 52, 53, 54, 55, 56, 57, 58, 59, 60, 61, 62, 63, 33, 32), (130, 131, 132, 133, 134, 135, 136, 137, 138, 139, 140, 141, 142, 143, 144, 145, 146, 147, 148, 149, 150, 151, 152, 153, 154, 155, 156, 157, 158, 159, 129, 128), (552, 551, 549, 550), (550, 549, 553, 554), (350, 349, 551, 552), (356, 363, 553, 549), (363, 364, 554, 553), (415, 350, 552, 550), (555, 556, 558, 557), (557, 558, 562, 561), (561, 562, 560, 559), (559, 560, 556, 555), (557, 561, 559, 555), (562, 558, 556, 560), (259, 264, 566, 570), (261, 266, 564, 571), (263, 261, 571, 568), (262, 265, 569, 565), (265, 259, 570, 569), (260, 263, 568, 567), (264, 260, 567, 566), (266, 262, 565, 564)])
me_circle_003.polygons.foreach_set('material_index', [0, 1, 1, 1, 1, 1, 1, 1, 1, 1, 1, 1, 1, 1, 1, 1, 1, 1, 1, 1, 1, 1, 1, 1, 1, 1, 1, 1, 1, 1, 1, 1, 1, 0, 0, 0, 0, 0, 0, 0, 0, 0, 0, 0, 0, 0, 0, 0, 0, 0, 0, 0, 0, 0, 0, 0, 0, 0, 0, 0, 0, 0, 0, 0, 0, 0, 1, 1, 1, 1, 1, 1, 1, 1, 1, 1, 1, 1, 1, 1, 1, 1, 1, 1, 1, 1, 1, 1, 1, 1, 1, 1, 1, 1, 1, 1, 1, 1, 0, 0, 0, 0, 0, 0, 0, 0, 0, 0, 0, 0, 0, 0, 0, 0, 0, 0, 0, 0, 0, 0, 0, 0, 0, 0, 0, 0, 0, 0, 0, 0, 1, 1, 1, 1, 1, 1, 1, 1, 1, 2, 2, 2, 2, 2, 2, 2, 2, 2, 2, 2, 2, 2, 2, 2, 2, 2, 2, 2, 2, 2, 2, 2, 2, 2, 2, 2, 2, 2, 2, 2, 2, 2, 2, 2, 2, 2, 2, 2, 2, 2, 2, 2, 2, 2, 2, 2, 2, 2, 2, 2, 2, 2, 2, 2, 2, 2, 2, 2, 2, 2, 2, 2, 2, 2, 2, 2, 2, 2, 2, 2, 2, 2, 2, 2, 2, 2, 2, 2, 2, 5, 5, 5, 5, 5, 5, 5, 5, 5, 5, 5, 5, 5, 5, 5, 5, 5, 5, 5, 5, 5, 5, 5, 5, 5, 5, 5, 5, 5, 5, 5, 5, 5, 5, 5, 5, 5, 5, 3, 3, 3, 3, 3, 3, 3, 3, 3, 3, 5, 3, 3, 3, 3, 3, 3, 3, 3, 3, 3, 3, 3, 3, 3, 3, 3, 3, 3, 3, 3, 3, 3, 3, 3, 3, 3, 3, 3, 3, 3, 3, 3, 3, 3, 3, 3, 3, 3, 3, 3, 3, 3, 3, 3, 3, 3, 3, 3, 3, 3, 3, 3, 3, 3, 3, 3, 3, 3, 3, 1, 3, 3, 3, 3, 3, 1, 3, 3, 3, 3, 3, 3, 3, 3, 3, 3, 3, 3, 3, 3, 3, 3, 3, 3, 3, 3, 3, 3, 3, 3, 3, 3, 3, 3, 3, 3, 3, 3, 3, 3, 3, 3, 3, 3, 3, 3, 3, 3, 3, 3, 3, 3, 3, 3, 3, 3, 3, 3, 3, 3, 3, 3, 3, 3, 3, 3, 3, 3, 3, 3, 3, 3, 3, 3, 3, 3, 3, 3, 3, 3, 5, 5, 5, 5, 5, 5, 5, 5, 6, 6, 6, 6, 6, 6, 6, 6, 6, 6, 6, 6, 6, 6, 6, 6, 6, 6, 6, 6, 6, 6, 6, 6, 6, 6, 6, 6, 6, 6, 6, 6, 6, 6, 6, 6, 6, 6, 6, 6, 6, 5, 5, 5, 5, 5, 5, 5, 5, 1, 0, 0, 0, 0, 0, 0, 0, 0, 0, 0, 0, 0, 0, 0, 0, 0, 0, 0, 0, 0, 0, 0, 0, 0, 0, 0, 0, 0, 0, 0, 0, 1, 0, 0, 0, 0, 0, 0, 0, 0, 0, 0, 0, 0, 0, 0, 0, 0, 0, 0, 0, 0, 0, 0, 0, 0, 0, 0, 0, 0, 0, 0, 0, 1, 1, 1, 1, 1, 1, 1, 1, 0, 0, 0, 0, 0, 0, 5, 5, 5, 5, 5, 5, 5, 5])
_uv = me_circle_003.uv_layers.new(name='UVMap')
_uv.uv.foreach_set('vector', [0.0, 0.0, 0.0, 0.0, 0.0, 0.0, 0.0, 0.0, 0.0, 0.0, 0.0, 0.0, 0.0, 0.0, 0.0, 0.0, 0.0, 0.0, 0.0, 0.0, 0.0, 0.0, 0.0, 0.0, 0.0, 0.0, 0.0, 0.0, 0.0, 0.0, 0.0, 0.0, 0.0, 0.0, 0.0, 0.0, 0.0, 0.0, 0.0, 0.0, 0.0, 0.0, 0.0, 0.0, 0.0, 0.0, 0.0, 0.0, 0.0, 0.0, 0.0, 0.0, 0.0, 0.0, 0.0, 0.0, 0.0, 0.0, 0.0, 0.0, 0.0, 0.0, 0.0, 0.0, 0.0, 0.0, 0.0, 0.0, 0.0, 0.0, 0.0, 0.0, 0.0, 0.0, 0.0, 0.0, 0.0, 0.0, 0.0, 0.0, 0.0, 0.0, 0.0, 0.0, 0.0, 0.0, 0.0, 0.0, 0.0, 0.0, 0.0, 0.0, 0.0, 0.0, 0.0, 0.0, 0.0, 0.0, 0.0, 0.0, 0.0, 0.0, 0.0, 0.0, 0.0, 0.0, 0.0, 0.0, 0.0, 0.0, 0.0, 0.0, 0.0, 0.0, 0.0, 0.0, 0.0, 0.0, 0.0, 0.0, 0.0, 0.0, 0.0, 0.0, 0.0, 0.0, 0.0, 0.0, 0.0, 0.0, 0.0, 0.0, 0.0, 0.0, 0.0, 0.0, 0.0, 0.0, 0.0, 0.0, 0.0, 0.0, 0.0, 0.0, 0.0, 0.0, 0.0, 0.0, 0.0, 0.0, 0.0, 0.0, 0.0, 0.0, 0.0, 0.0, 0.0, 0.0, 0.0, 0.0, 0.0, 0.0, 0.0, 0.0, 0.0, 0.0, 0.0, 0.0, 0.0, 0.0, 0.0, 0.0, 0.0, 0.0, 0.0, 0.0, 0.0, 0.0, 0.0, 0.0, 0.0, 0.0, 0.0, 0.0, 0.0, 0.0, 0.0, 0.0, 0.0, 0.0, 0.0, 0.0, 0.0, 0.0, 0.0, 0.0, 0.0, 0.0, 0.0, 0.0, 0.0, 0.0, 0.0, 0.0, 0.0, 0.0, 0.0, 0.0, 0.0, 0.0, 0.0, 0.0, 0.0, 0.0, 0.0, 0.0, 0.0, 0.0, 0.0, 0.0, 0.0, 0.0, 0.0, 0.0, 0.0, 0.0, 0.0, 0.0, 0.0, 0.0, 0.0, 0.0, 0.0, 0.0, 0.0, 0.0, 0.0, 0.0, 0.0, 0.0, 0.0, 0.0, 0.0, 0.0, 0.0, 0.0, 0.0, 0.0, 0.0, 0.0, 0.0, 0.0, 0.0, 0.0, 0.0, 0.0, 0.0, 0.0, 0.0, 0.0, 0.0, 0.0, 0.0, 0.0, 0.0, 0.0, 0.0, 0.0, 0.0, 0.0, 0.0, 0.0, 0.0, 0.0, 0.0, 0.0, 0.0, 0.0, 0.0, 0.0, 0.0, 0.0, 0.0, 0.0, 0.0, 0.0, 0.0, 0.0, 0.0, 0.0, 0.0, 0.0, 0.0, 0.0, 0.0, 0.0, 0.0, 0.0, 0.0, 0.0, 0.0, 0.0, 0.0, 0.0, 0.0, 0.0, 0.0, 0.0, 0.0, 0.0, 0.0, 0.0, 0.0, 0.0, 0.0, 0.0, 0.0, 0.0, 0.0, 0.0, 0.0, 0.0, 0.0, 0.0, 0.0, 0.0, 0.0, 0.0, 0.0, 0.0, 0.0, 0.0, 0.0, 0.0, 0.0, 0.0, 0.0, 0.0, 0.0, 0.0, 0.0, 0.0, 0.0, 0.0, 0.0, 0.0, 0.0, 0.0, 0.0, 0.0, 0.0, 0.0, 0.0, 0.0, 0.0, 0.0, 0.0, 0.0, 0.0, 0.0, 0.0, 0.0, 0.0, 0.0, 0.0, 0.0, 0.0, 0.0, 0.0, 0.0, 0.0, 0.0, 0.0, 0.0, 0.0, 0.0, 0.0, 0.0, 0.0, 0.0, 0.0, 0.0, 0.0, 0.0, 0.0, 0.0, 0.0, 0.0, 0.0, 0.0, 0.0, 0.0, 0.0, 0.0, 0.0, 0.0, 0.0, 0.0, 0.0, 0.0, 0.0, 0.0, 0.0, 0.0, 0.0, 0.0, 0.0, 0.0, 0.0, 0.0, 0.0, 0.0, 0.0, 0.0, 0.0, 0.0, 0.0, 0.0, 0.0, 0.0, 0.0, 0.0, 0.0, 0.0, 0.0, 0.0, 0.0, 0.0, 0.0, 0.0, 0.0, 0.0, 0.0, 0.0, 0.0, 0.0, 0.0, 0.0, 0.0, 0.0, 0.0, 0.0, 0.0, 0.0, 0.0, 0.0, 0.0, 0.0, 0.0, 0.0, 0.0, 0.0, 0.0, 0.0, 0.0, 0.0, 0.0, 0.0, 0.0, 0.0, 0.0, 0.0, 0.0, 0.0, 0.0, 0.0, 0.0, 0.0, 0.0, 0.0, 0.0, 0.0, 0.0, 0.0, 0.0, 0.0, 0.0, 0.0, 0.0, 0.0, 0.0, 0.0, 0.0, 0.0, 0.0, 0.0, 0.0, 0.0, 0.0, 0.0, 0.0, 0.0, 0.0, 0.0, 0.0, 0.0, 0.0, 0.0, 0.0, 0.0, 0.0, 0.0, 0.0, 0.0, 0.0, 0.0, 0.0, 0.0, 0.0, 0.0, 0.0, 0.0, 0.0, 0.0, 0.0, 0.0, 0.0, 0.0, 0.0, 0.0, 0.0, 0.0, 0.0, 0.0, 0.0, 0.0, 0.0, 0.0, 0.0, 0.0, 0.0, 0.0, 0.0, 0.0, 0.0, 0.0, 0.0, 0.0, 0.0, 0.0, 0.0, 0.0, 0.0, 0.0, 0.0, 0.0, 0.0, 0.0, 0.0, 0.0, 0.0, 0.0, 0.0, 0.0, 0.0, 0.0, 0.0, 0.0, 0.0, 0.0, 0.0, 0.0, 0.0, 0.0, 0.0, 0.0, 0.0, 0.0, 0.0, 0.0, 0.0, 0.0, 0.0, 0.0, 0.0, 0.0, 0.0, 0.0, 0.0, 0.0, 0.0, 0.0, 0.0, 0.0, 0.0, 0.0, 0.0, 0.0, 0.0, 0.0, 0.0, 0.0, 0.0, 0.0, 0.0, 0.0, 0.0, 0.0, 0.0, 0.0, 0.0, 0.0, 0.0, 0.0, 0.0, 0.0, 0.0, 0.0, 0.0, 0.0, 0.0, 0.0, 0.0, 0.0, 0.0, 0.0, 0.0, 0.0, 0.0, 0.0, 0.0, 0.0, 0.0, 0.0, 0.0, 0.0, 0.0, 0.0, 0.0, 0.0, 0.0, 0.0, 0.0, 0.0, 0.0, 0.0, 0.0, 0.0, 0.0, 0.0, 0.0, 0.0, 0.0, 0.0, 0.0, 0.0, 0.0, 0.0, 0.0, 0.0, 0.0, 0.0, 0.0, 0.0, 0.0, 0.0, 0.0, 0.0, 0.0, 0.0, 0.0, 0.0, 0.0, 0.0, 0.0, 0.0, 0.0, 0.0, 0.0, 0.0, 0.0, 0.0, 0.0, 0.0, 0.0, 0.0, 0.0, 0.0, 0.0, 0.0, 0.0, 0.0, 0.0, 0.0, 0.0, 0.0, 0.0, 0.0, 0.0, 0.0, 0.0, 0.0, 0.0, 0.0, 0.0, 0.0, 0.0, 0.0, 0.0, 0.0, 0.0, 0.0, 0.0, 0.0, 0.0, 0.0, 0.0, 0.0, 0.0, 0.0, 0.0, 0.0, 0.0, 0.0, 0.0, 0.0, 0.0, 0.0, 0.0, 0.0, 0.0, 0.0, 0.0, 0.0, 0.0, 0.0, 0.0, 0.0, 0.0, 0.0, 0.0, 0.0, 0.0, 0.0, 0.0, 0.0, 0.0, 0.0, 0.0, 0.0, 0.0, 0.0, 0.0, 0.0, 0.0, 0.0, 0.0, 0.0, 0.0, 0.0, 0.0, 0.0, 0.0, 0.0, 0.0, 0.0, 0.0, 0.0, 0.0, 0.0, 0.0, 0.0, 0.0, 0.0, 0.0, 0.0, 0.0, 0.0, 0.0, 0.0, 0.0, 0.0, 0.0, 0.0, 0.0, 0.0, 0.0, 0.0, 0.0, 0.0, 0.0, 0.0, 0.0, 0.0, 0.0, 0.0, 0.0, 0.0, 0.0, 0.0, 0.0, 0.0, 0.0, 0.0, 0.0, 0.0, 0.0, 0.0, 0.0, 0.0, 0.0, 0.0, 0.0, 0.0, 0.0, 0.0, 0.0, 0.0, 0.0, 0.0, 0.0, 0.0, 0.0, 0.0, 0.0, 0.0, 0.0, 0.0, 0.0, 0.0, 0.0, 0.0, 0.0, 0.0, 0.0, 0.0, 0.0, 0.0, 0.0, 0.0, 0.0, 0.0, 0.0, 0.0, 0.0, 0.0, 0.0, 0.0, 0.0, 0.0, 0.0, 0.0, 0.0, 0.0, 0.0, 0.0, 0.0, 0.0, 0.0, 0.0, 0.0, 0.0, 0.0, 0.0, 0.0, 0.0, 0.0, 0.0, 0.0, 0.0, 0.0, 0.0, 0.0, 0.0, 0.0, 0.0, 0.0, 0.0, 0.0, 0.0, 0.0, 0.0, 0.0, 0.0, 0.0, 0.0, 0.0, 0.0, 0.0, 0.0, 0.0, 0.0, 0.0, 0.0, 0.0, 0.0, 0.0, 0.0, 0.0, 0.0, 0.0, 0.0, 0.0, 0.0, 0.0, 0.0, 0.0, 0.0, 0.0, 0.0, 0.0, 0.0, 0.0, 0.0, 0.0, 0.0, 0.0, 0.0, 0.0, 0.0, 0.0, 0.0, 0.0, 0.0, 0.0, 0.0, 0.0, 0.0, 0.0, 0.0, 0.0, 0.0, 0.0, 0.0, 0.0, 0.0, 0.0, 0.0, 0.0, 0.0, 0.0, 0.0, 0.0, 0.0, 0.0, 0.0, 0.0, 0.0, 0.0, 0.0, 0.0, 0.0, 0.0, 0.0, 0.0, 0.0, 0.0, 0.0, 0.0, 0.0, 0.0, 0.0, 0.0, 0.0, 0.0, 0.0, 0.0, 0.0, 0.0, 0.0, 0.0, 0.0, 0.0, 0.0, 0.0, 0.0, 0.0, 0.0, 0.0, 0.0, 0.0, 0.0, 0.0, 0.0, 0.0, 0.0, 0.0, 0.0, 0.0, 0.0, 0.0, 0.0, 0.0, 0.0, 0.0, 0.0, 0.0, 0.0, 0.0, 0.0, 0.0, 0.0, 0.0, 0.0, 0.0, 0.0, 0.0, 0.0, 0.0, 0.0, 0.0, 0.0, 0.0, 0.0, 0.0, 0.0, 0.0, 0.0, 0.0, 0.0, 0.0, 0.0, 0.0, 0.0, 0.0, 0.0, 0.0, 0.0, 0.0, 0.0, 0.0, 0.0, 0.0, 0.0, 0.0, 0.0, 0.0, 0.0, 0.0, 0.0, 0.0, 0.0, 0.0, 0.0, 0.0, 0.0, 0.0, 0.0, 0.0, 0.0, 0.25, 0.49, 0.25, 0.25, 0.4197, 0.4197, 0.4197, 0.4197, 0.25, 0.25, 0.49, 0.25, 0.49, 0.25, 0.25, 0.25, 0.4197, 0.08029, 0.4197, 0.08029, 0.25, 0.25, 0.25, 0.01, 0.25, 0.01, 0.25, 0.25, 0.08029, 0.08029, 0.08029, 0.08029, 0.25, 0.25, 0.01, 0.25, 0.75, 0.49, 0.9197, 0.4197, 0.99, 0.25, 0.9197, 0.08029, 0.75, 0.01, 0.5803, 0.08029, 0.51, 0.25, 0.5803, 0.4197, 0.01, 0.25, 0.25, 0.25, 0.08029, 0.4197, 0.08029, 0.4197, 0.25, 0.25, 0.25, 0.49, 0.8182, 0.0, 0.7727, 0.07873, 0.8636, 0.07873, 0.7273, 0.1575, 0.6818, 0.07873, 0.6364, 0.1575, 0.09091, 0.0, 0.04545, 0.07873, 0.1364, 0.07873, 0.2727, 0.0, 0.2273, 0.07873, 0.3182, 0.07873, 0.4545, 0.0, 0.4091, 0.07873, 0.4545, 0.07873, 0.5, 0.07873, 0.7273, 0.1575, 0.6364, 0.1575, 0.6818, 0.2362, 0.9091, 0.1575, 0.8182, 0.1575, 0.8636, 0.2362, 0.1818, 0.1575, 0.09091, 0.1575, 0.1364, 0.2362, 0.3636, 0.1575, 0.2727, 0.1575, 0.3182, 0.2362, 0.5455, 0.1575, 0.4545, 0.1575, 0.5, 0.2362, 0.7273, 0.1575, 0.6818, 0.2362, 0.7727, 0.2362, 0.9091, 0.1575, 0.8636, 0.2362, 0.9545, 0.2362, 0.1818, 0.1575, 0.1364, 0.2362, 0.2273, 0.2362, 0.3636, 0.1575, 0.3182, 0.2362, 0.4091, 0.2362, 0.5455, 0.1575, 0.5, 0.2362, 0.5909, 0.2362, 0.8182, 0.3149, 0.7273, 0.3149, 0.7727, 0.3937, 1.0, 0.3149, 0.9091, 0.3149, 0.9545, 0.3937, 0.2727, 0.3149, 0.1818, 0.3149, 0.2273, 0.3937, 0.4545, 0.3149, 0.3636, 0.3149, 0.4091, 0.3937, 0.6364, 0.3149, 0.5455, 0.3149, 0.5909, 0.3937, 0.5909, 0.3937, 0.5, 0.3937, 0.5455, 0.4724, 0.5909, 0.3937, 0.5455, 0.3149, 0.5, 0.3937, 0.5455, 0.3149, 0.4545, 0.3149, 0.5, 0.3937, 0.4091, 0.3937, 0.3182, 0.3937, 0.3636, 0.4724, 0.4091, 0.3937, 0.3636, 0.3149, 0.3182, 0.3937, 0.3636, 0.3149, 0.2727, 0.3149, 0.3182, 0.3937, 0.2273, 0.3937, 0.1364, 0.3937, 0.1818, 0.4724, 0.2273, 0.3937, 0.1818, 0.3149, 0.1364, 0.3937, 0.1818, 0.3149, 0.09091, 0.3149, 0.1364, 0.3937, 0.9545, 0.3937, 0.8636, 0.3937, 0.9091, 0.4724, 0.9545, 0.3937, 0.9091, 0.3149, 0.8636, 0.3937, 0.9091, 0.3149, 0.8182, 0.3149, 0.8636, 0.3937, 0.7727, 0.3937, 0.6818, 0.3937, 0.7273, 0.4724, 0.7727, 0.3937, 0.7273, 0.3149, 0.6818, 0.3937, 0.7273, 0.3149, 0.6364, 0.3149, 0.6818, 0.3937, 0.5909, 0.2362, 0.5455, 0.3149, 0.6364, 0.3149, 0.5909, 0.2362, 0.5, 0.2362, 0.5455, 0.3149, 0.5, 0.2362, 0.4545, 0.3149, 0.5455, 0.3149, 0.4091, 0.2362, 0.3636, 0.3149, 0.4545, 0.3149, 0.4091, 0.2362, 0.3182, 0.2362, 0.3636, 0.3149, 0.3182, 0.2362, 0.2727, 0.3149, 0.3636, 0.3149, 0.2273, 0.2362, 0.1818, 0.3149, 0.2727, 0.3149, 0.2273, 0.2362, 0.1364, 0.2362, 0.1818, 0.3149, 0.1364, 0.2362, 0.09091, 0.3149, 0.1818, 0.3149, 0.9545, 0.2362, 0.9091, 0.3149, 1.0, 0.3149, 0.9545, 0.2362, 0.8636, 0.2362, 0.9091, 0.3149, 0.8636, 0.2362, 0.8182, 0.3149, 0.9091, 0.3149, 0.7727, 0.2362, 0.7273, 0.3149, 0.8182, 0.3149, 0.7727, 0.2362, 0.6818, 0.2362, 0.7273, 0.3149, 0.6818, 0.2362, 0.6364, 0.3149, 0.7273, 0.3149, 0.5, 0.2362, 0.4091, 0.2362, 0.4545, 0.3149, 0.5, 0.2362, 0.4545, 0.1575, 0.4091, 0.2362, 0.4545, 0.1575, 0.3636, 0.1575, 0.4091, 0.2362, 0.3182, 0.2362, 0.2273, 0.2362, 0.2727, 0.3149, 0.3182, 0.2362, 0.2727, 0.1575, 0.2273, 0.2362, 0.2727, 0.1575, 0.1818, 0.1575, 0.2273, 0.2362, 0.1364, 0.2362, 0.04545, 0.2362, 0.09091, 0.3149, 0.1364, 0.2362, 0.09091, 0.1575, 0.04545, 0.2362, 0.09091, 0.1575, 0.0, 0.1575, 0.04545, 0.2362, 0.8636, 0.2362, 0.7727, 0.2362, 0.8182, 0.3149, 0.8636, 0.2362, 0.8182, 0.1575, 0.7727, 0.2362, 0.8182, 0.1575, 0.7273, 0.1575, 0.7727, 0.2362, 0.6818, 0.2362, 0.5909, 0.2362, 0.6364, 0.3149, 0.6818, 0.2362, 0.6364, 0.1575, 0.5909, 0.2362, 0.6364, 0.1575, 0.5455, 0.1575, 0.5909, 0.2362, 0.5, 0.07873, 0.4545, 0.1575, 0.5455, 0.1575, 0.5, 0.07873, 0.4545, 0.07873, 0.4091, 0.07873, 0.4545, 0.1575, 0.4091, 0.07873, 0.3636, 0.1575, 0.4545, 0.1575, 0.3182, 0.07873, 0.2727, 0.1575, 0.3636, 0.1575, 0.3182, 0.07873, 0.2273, 0.07873, 0.2727, 0.1575, 0.2273, 0.07873, 0.1818, 0.1575, 0.2727, 0.1575, 0.1364, 0.07873, 0.09091, 0.1575, 0.1818, 0.1575, 0.1364, 0.07873, 0.04545, 0.07873, 0.09091, 0.1575, 0.04545, 0.07873, 0.0, 0.1575, 0.09091, 0.1575, 0.6364, 0.1575, 0.5909, 0.07873, 0.5455, 0.1575, 0.6364, 0.1575, 0.6818, 0.07873, 0.5909, 0.07873, 0.6818, 0.07873, 0.6364, 0.0, 0.5909, 0.07873, 0.8636, 0.07873, 0.8182, 0.1575, 0.9091, 0.1575, 0.8636, 0.07873, 0.7727, 0.07873, 0.8182, 0.1575, 0.7727, 0.07873, 0.7273, 0.1575, 0.8182, 0.1575, 0.4091, 0.07873, 0.4318, 0.03937, 0.4318, 0.03937, 0.4091, 0.07873, 0.09091, 0.07873, 0.1364, 0.07873, 0.1364, 0.07873, 0.09091, 0.07873, 0.2273, 0.07873, 0.2727, 0.07873, 0.2727, 0.07873, 0.2273, 0.07873, 0.8182, 0.0, 0.8409, 0.03937, 0.8409, 0.03937, 0.8182, 0.0, 0.2727, 0.07873, 0.3182, 0.07873, 0.3182, 0.07873, 0.2727, 0.07873, 0.8409, 0.03937, 0.8636, 0.07873, 0.8636, 0.07873, 0.8409, 0.03937, 0.04545, 0.07873, 0.09091, 0.07873, 0.09091, 0.07873, 0.04545, 0.07873, 0.4318, 0.03937, 0.4545, 0.0, 0.4545, 0.0, 0.4318, 0.03937, 0.04545, 0.07873, 0.09091, 0.07873, 0.09091, 0.07873, 0.04545, 0.07873, 0.4318, 0.03937, 0.4545, 0.0, 0.4545, 0.0, 0.4318, 0.03937, 0.4091, 0.07873, 0.4318, 0.03937, 0.4318, 0.03937, 0.4091, 0.07873, 0.09091, 0.07873, 0.1364, 0.07873, 0.1364, 0.07873, 0.09091, 0.07873, 0.2273, 0.07873, 0.2727, 0.07873, 0.2727, 0.07873, 0.2273, 0.07873, 0.8182, 0.0, 0.8409, 0.03937, 0.8409, 0.03937, 0.8182, 0.0, 0.2727, 0.07873, 0.3182, 0.07873, 0.3182, 0.07873, 0.2727, 0.07873, 0.3182, 0.07873, 0.3182, 0.07873, 0.3182, 0.07873, 0.3182, 0.07873, 0.2727, 0.07873, 0.3182, 0.07873, 0.3182, 0.07873, 0.2727, 0.07873, 0.8409, 0.03937, 0.8636, 0.07873, 0.8636, 0.07873, 0.8409, 0.03937, 0.04545, 0.07873, 0.09091, 0.07873, 0.09091, 0.07873, 0.04545, 0.07873, 0.4318, 0.03937, 0.4545, 0.0, 0.4545, 0.0, 0.4318, 0.03937, 0.4091, 0.07873, 0.4318, 0.03937, 0.4318, 0.03937, 0.4091, 0.07873, 0.09091, 0.07873, 0.1364, 0.07873, 0.1364, 0.07873, 0.09091, 0.07873, 0.2273, 0.07873, 0.2727, 0.07873, 0.2727, 0.07873, 0.2273, 0.07873, 0.8182, 0.0, 0.8409, 0.03937, 0.8409, 0.03937, 0.8182, 0.0, 0.4318, 0.03937, 0.4318, 0.03937, 0.4318, 0.03937, 0.4318, 0.03937, 0.04545, 0.07873, 0.04545, 0.07873, 0.04545, 0.07873, 0.04545, 0.07873, 0.4318, 0.03937, 0.4091, 0.07873, 0.4091, 0.07873, 0.4318, 0.03937, 0.8409, 0.03937, 0.8409, 0.03937, 0.8409, 0.03937, 0.8409, 0.03937, 0.8409, 0.03937, 0.8636, 0.07873, 0.8636, 0.07873, 0.8409, 0.03937, 0.8636, 0.07873, 0.8409, 0.03937, 0.8409, 0.03937, 0.8636, 0.07873, 0.8409, 0.03937, 0.8636, 0.07873, 0.8636, 0.07873, 0.8409, 0.03937, 0.8636, 0.07873, 0.8409, 0.03937, 0.8409, 0.03937, 0.8636, 0.07873, 0.04545, 0.07873, 0.04545, 0.07873, 0.04545, 0.07873, 0.04545, 0.07873, 0.3182, 0.07873, 0.3182, 0.07873, 0.3182, 0.07873, 0.3182, 0.07873, 0.4091, 0.07873, 0.4318, 0.03937, 0.4318, 0.03937, 0.4091, 0.07873, 0.4318, 0.03937, 0.4091, 0.07873, 0.4091, 0.07873, 0.4318, 0.03937, 0.4318, 0.03937, 0.4318, 0.03937, 0.4318, 0.03937, 0.4318, 0.03937, 0.8409, 0.03937, 0.8409, 0.03937, 0.8409, 0.03937, 0.8409, 0.03937, 0.8409, 0.03937, 0.8636, 0.07873, 0.8636, 0.07873, 0.8409, 0.03937, 0.8636, 0.07873, 0.8409, 0.03937, 0.8409, 0.03937, 0.8636, 0.07873, 0.04545, 0.07873, 0.04545, 0.07873, 0.04545, 0.07873, 0.04545, 0.07873, 0.3182, 0.07873, 0.3182, 0.07873, 0.3182, 0.07873, 0.3182, 0.07873, 0.4091, 0.07873, 0.4318, 0.03937, 0.4318, 0.03937, 0.4091, 0.07873, 0.4318, 0.03937, 0.4091, 0.07873, 0.4091, 0.07873, 0.4318, 0.03937, 0.4318, 0.03937, 0.4318, 0.03937, 0.4318, 0.03937, 0.4318, 0.03937, 0.8409, 0.03937, 0.8409, 0.03937, 0.8409, 0.03937, 0.8409, 0.03937, 0.8409, 0.03937, 0.8636, 0.07873, 0.04545, 0.07873, 0.8409, 0.03937, 0.4091, 0.07873, 0.4318, 0.03937, 0.4318, 0.03937, 0.4091, 0.07873, 0.4091, 0.07873, 0.4318, 0.03937, 0.8409, 0.03937, 0.8636, 0.07873, 0.75, 0.625, 0.75, 0.75, 0.6875, 0.75, 0.6875, 0.625, 0.75, 0.875, 0.7188, 1.0, 0.6875, 0.875, 0.7188, 0.0, 0.75, 0.125, 0.6875, 0.125, 0.75, 0.25, 0.75, 0.375, 0.6875, 0.375, 0.6875, 0.25, 0.75, 0.5, 0.75, 0.625, 0.6875, 0.625, 0.6875, 0.5, 0.75, 0.75, 0.75, 0.875, 0.6875, 0.875, 0.6875, 0.75, 0.75, 0.125, 0.75, 0.25, 0.6875, 0.25, 0.6875, 0.125, 0.75, 0.375, 0.75, 0.5, 0.6875, 0.5, 0.6875, 0.375, 0.6875, 0.25, 0.6875, 0.375, 0.625, 0.375, 0.625, 0.25, 0.6875, 0.5, 0.6875, 0.625, 0.625, 0.625, 0.625, 0.5, 0.6875, 0.75, 0.6875, 0.875, 0.625, 0.875, 0.625, 0.75, 0.6875, 0.125, 0.6875, 0.25, 0.625, 0.25, 0.625, 0.125, 0.6875, 0.375, 0.6875, 0.5, 0.625, 0.5, 0.625, 0.375, 0.6875, 0.625, 0.6875, 0.75, 0.625, 0.75, 0.625, 0.625, 0.6875, 0.875, 0.6562, 1.0, 0.625, 0.875, 0.6562, 0.0, 0.6875, 0.125, 0.625, 0.125, 0.625, 0.125, 0.625, 0.25, 0.5625, 0.25, 0.5625, 0.125, 0.625, 0.375, 0.625, 0.5, 0.5625, 0.5, 0.5625, 0.375, 0.625, 0.625, 0.625, 0.75, 0.5625, 0.75, 0.5625, 0.625, 0.625, 0.875, 0.5938, 1.0, 0.5625, 0.875, 0.5938, 0.0, 0.625, 0.125, 0.5625, 0.125, 0.625, 0.25, 0.625, 0.375, 0.5625, 0.375, 0.5625, 0.25, 0.625, 0.5, 0.625, 0.625, 0.5625, 0.625, 0.5625, 0.5, 0.625, 0.75, 0.625, 0.875, 0.5625, 0.875, 0.5625, 0.75, 0.5625, 0.375, 0.5625, 0.5, 0.5, 0.5, 0.5, 0.375, 0.5625, 0.625, 0.5625, 0.75, 0.5, 0.75, 0.5, 0.625, 0.5625, 0.875, 0.5313, 1.0, 0.5, 0.875, 0.5313, 0.0, 0.5625, 0.125, 0.5, 0.125, 0.5625, 0.25, 0.5625, 0.375, 0.5, 0.375, 0.5, 0.25, 0.5625, 0.5, 0.5625, 0.625, 0.5, 0.625, 0.5, 0.5, 0.5625, 0.75, 0.5625, 0.875, 0.5, 0.875, 0.5, 0.75, 0.5625, 0.125, 0.5625, 0.25, 0.5, 0.25, 0.5, 0.125, 0.4688, 0.0, 0.5, 0.125, 0.4375, 0.125, 0.5, 0.25, 0.5, 0.375, 0.4375, 0.375, 0.4375, 0.25, 0.5, 0.5, 0.5, 0.625, 0.4375, 0.625, 0.4375, 0.5, 0.5, 0.75, 0.5, 0.875, 0.4375, 0.875, 0.4375, 0.75, 0.5, 0.125, 0.5, 0.25, 0.4375, 0.25, 0.4375, 0.125, 0.5, 0.375, 0.5, 0.5, 0.4375, 0.5, 0.4375, 0.375, 0.5, 0.625, 0.5, 0.75, 0.4375, 0.75, 0.4375, 0.625, 0.5, 0.875, 0.4688, 1.0, 0.4375, 0.875, 0.4375, 0.5, 0.4375, 0.625, 0.375, 0.625, 0.375, 0.5, 0.4375, 0.75, 0.4375, 0.875, 0.375, 0.875, 0.375, 0.75, 0.4375, 0.125, 0.4375, 0.25, 0.375, 0.25, 0.375, 0.125, 0.4375, 0.375, 0.4375, 0.5, 0.375, 0.5, 0.375, 0.375, 0.4375, 0.625, 0.4375, 0.75, 0.375, 0.75, 0.375, 0.625, 0.4375, 0.875, 0.4063, 1.0, 0.375, 0.875, 0.4063, 0.0, 0.4375, 0.125, 0.375, 0.125, 0.4375, 0.25, 0.4375, 0.375, 0.375, 0.375, 0.375, 0.25, 0.375, 0.125, 0.375, 0.25, 0.3125, 0.25, 0.3125, 0.125, 0.375, 0.375, 0.375, 0.5, 0.3125, 0.5, 0.3125, 0.375, 0.375, 0.625, 0.375, 0.75, 0.3125, 0.75, 0.3125, 0.625, 0.375, 0.875, 0.3438, 1.0, 0.3125, 0.875, 0.3438, 0.0, 0.375, 0.125, 0.3125, 0.125, 0.375, 0.25, 0.375, 0.375, 0.3125, 0.375, 0.3125, 0.25, 0.375, 0.5, 0.375, 0.625, 0.3125, 0.625, 0.3125, 0.5, 0.375, 0.75, 0.375, 0.875, 0.3125, 0.875, 0.3125, 0.75, 0.3125, 0.625, 0.3125, 0.75, 0.25, 0.75, 0.25, 0.625, 0.3125, 0.875, 0.2812, 1.0, 0.25, 0.875, 0.1875, 0.125, 0.1562, 0.0, 0.1562, 0.0, 0.1719, 0.0625, 0.1875, 0.125, 0.2777, 0.3178, 0.2503, 0.3218, 0.2503, 0.3218, 0.2777, 0.3178, 0.3125, 0.5, 0.3125, 0.625, 0.25, 0.625, 0.25, 0.5, 0.3125, 0.75, 0.3125, 0.875, 0.25, 0.875, 0.25, 0.75, 0.3125, 0.125, 0.3125, 0.25, 0.25, 0.25, 0.25, 0.125, 0.3125, 0.375, 0.3125, 0.5, 0.25, 0.5, 0.25, 0.375, 0.25, 0.125, 0.1875, 0.125, 0.1875, 0.125, 0.2187, 0.125, 0.25, 0.125, 0.2231, 0.308, 0.2498, 0.3038, 0.2498, 0.3038, 0.2231, 0.308, 0.25, 0.5, 0.25, 0.625, 0.1875, 0.625, 0.1875, 0.5, 0.25, 0.75, 0.25, 0.875, 0.1875, 0.875, 0.1875, 0.75, 0.25, 0.125, 0.25, 0.25, 0.1875, 0.25, 0.1875, 0.125, 0.25, 0.375, 0.25, 0.5, 0.1875, 0.5, 0.1875, 0.375, 0.25, 0.625, 0.25, 0.75, 0.1875, 0.75, 0.1875, 0.625, 0.25, 0.875, 0.2187, 1.0, 0.1875, 0.875, 0.1875, 0.75, 0.1875, 0.875, 0.125, 0.875, 0.125, 0.75, 0.1875, 0.125, 0.1875, 0.25, 0.125, 0.25, 0.125, 0.125, 0.1875, 0.375, 0.1875, 0.5, 0.125, 0.5, 0.125, 0.375, 0.1875, 0.625, 0.1875, 0.75, 0.125, 0.75, 0.125, 0.625, 0.1875, 0.875, 0.1562, 1.0, 0.125, 0.875, 0.1562, 0.0, 0.1875, 0.125, 0.125, 0.125, 0.1875, 0.25, 0.1875, 0.375, 0.125, 0.375, 0.125, 0.25, 0.1875, 0.5, 0.1875, 0.625, 0.125, 0.625, 0.125, 0.5, 0.125, 0.125, 0.125, 0.25, 0.0625, 0.25, 0.0625, 0.125, 0.125, 0.375, 0.125, 0.5, 0.0625, 0.5, 0.0625, 0.375, 0.125, 0.625, 0.125, 0.75, 0.0625, 0.75, 0.0625, 0.625, 0.125, 0.875, 0.09375, 1.0, 0.0625, 0.875, 0.09375, 0.0, 0.125, 0.125, 0.0625, 0.125, 0.125, 0.25, 0.125, 0.375, 0.0625, 0.375, 0.0625, 0.25, 0.125, 0.5, 0.125, 0.625, 0.0625, 0.625, 0.0625, 0.5, 0.125, 0.75, 0.125, 0.875, 0.0625, 0.875, 0.0625, 0.75, 0.0625, 0.875, 0.03125, 1.0, 0.0, 0.875, 0.03125, 0.0, 0.0625, 0.125, 0.0, 0.125, 0.0625, 0.25, 0.0625, 0.375, 0.0, 0.375, 0.0, 0.25, 0.0625, 0.5, 0.0625, 0.625, 0.0, 0.625, 0.0, 0.5, 0.0625, 0.75, 0.0625, 0.875, 0.0, 0.875, 0.0, 0.75, 0.0625, 0.125, 0.0625, 0.25, 0.0, 0.25, 0.0, 0.125, 0.0625, 0.375, 0.0625, 0.5, 0.0, 0.5, 0.0, 0.375, 0.0625, 0.625, 0.0625, 0.75, 0.0, 0.75, 0.0, 0.625, 1.0, 0.25, 1.0, 0.375, 0.9375, 0.375, 0.9375, 0.25, 1.0, 0.5, 1.0, 0.625, 0.9375, 0.625, 0.9375, 0.5, 1.0, 0.75, 1.0, 0.875, 0.9375, 0.875, 0.9375, 0.75, 1.0, 0.125, 1.0, 0.25, 0.9375, 0.25, 0.9375, 0.125, 1.0, 0.375, 1.0, 0.5, 0.9375, 0.5, 0.9375, 0.375, 1.0, 0.625, 1.0, 0.75, 0.9375, 0.75, 0.9375, 0.625, 1.0, 0.875, 0.9687, 1.0, 0.9375, 0.875, 0.9687, 0.0, 1.0, 0.125, 0.9375, 0.125, 0.9375, 0.125, 0.9375, 0.25, 0.875, 0.25, 0.875, 0.125, 0.9375, 0.375, 0.9375, 0.5, 0.875, 0.5, 0.875, 0.375, 0.9375, 0.625, 0.9375, 0.75, 0.875, 0.75, 0.875, 0.625, 0.9375, 0.875, 0.9062, 1.0, 0.875, 0.875, 0.9062, 0.0, 0.9375, 0.125, 0.875, 0.125, 0.9375, 0.25, 0.9375, 0.375, 0.875, 0.375, 0.875, 0.25, 0.9375, 0.5, 0.9375, 0.625, 0.875, 0.625, 0.875, 0.5, 0.9375, 0.75, 0.9375, 0.875, 0.875, 0.875, 0.875, 0.75, 0.875, 0.375, 0.875, 0.5, 0.8125, 0.5, 0.8125, 0.375, 0.875, 0.625, 0.875, 0.75, 0.8125, 0.75, 0.8125, 0.625, 0.875, 0.875, 0.8437, 1.0, 0.8125, 0.875, 0.8437, 0.0, 0.875, 0.125, 0.8125, 0.125, 0.875, 0.25, 0.875, 0.375, 0.8125, 0.375, 0.8125, 0.25, 0.875, 0.5, 0.875, 0.625, 0.8125, 0.625, 0.8125, 0.5, 0.875, 0.75, 0.875, 0.875, 0.8125, 0.875, 0.8125, 0.75, 0.875, 0.125, 0.875, 0.25, 0.8125, 0.25, 0.8125, 0.125, 0.7812, 0.0, 0.8125, 0.125, 0.75, 0.125, 0.8125, 0.25, 0.8125, 0.375, 0.75, 0.375, 0.75, 0.25, 0.8125, 0.5, 0.8125, 0.625, 0.75, 0.625, 0.75, 0.5, 0.8125, 0.75, 0.8125, 0.875, 0.75, 0.875, 0.75, 0.75, 0.8125, 0.125, 0.8125, 0.25, 0.75, 0.25, 0.75, 0.125, 0.8125, 0.375, 0.8125, 0.5, 0.75, 0.5, 0.75, 0.375, 0.8125, 0.625, 0.8125, 0.75, 0.75, 0.75, 0.75, 0.625, 0.8125, 0.875, 0.7812, 1.0, 0.75, 0.875, 0.2777, 0.3178, 0.2769, 0.308, 0.3125, 0.25, 0.3125, 0.375, 0.2769, 0.308, 0.2498, 0.3038, 0.25, 0.25, 0.3125, 0.25, 0.2503, 0.3218, 0.2777, 0.3178, 0.3125, 0.375, 0.25, 0.375, 0.2231, 0.308, 0.2223, 0.3178, 0.1875, 0.375, 0.1875, 0.25, 0.2498, 0.3038, 0.2231, 0.308, 0.1875, 0.25, 0.25, 0.25, 0.2223, 0.3178, 0.2503, 0.3218, 0.25, 0.375, 0.1875, 0.375, 0.3125, 0.125, 0.25, 0.125, 0.25, 0.125, 0.2812, 0.125, 0.3125, 0.125, 0.3438, 0.0, 0.3125, 0.125, 0.3125, 0.125, 0.3281, 0.0625, 0.3438, 0.0, 0.0, 0.0, 0.0, 0.0, 0.0, 0.0, 0.0, 0.0, 0.0, 0.0, 0.0, 0.0, 0.0, 0.0, 0.0, 0.0, 0.0, 0.0, 0.0, 0.0, 0.0, 0.0, 0.0, 0.0, 0.0, 0.0, 0.0, 0.0, 0.0, 0.0, 0.0, 0.0, 0.0, 0.0, 0.0, 0.0, 0.0, 0.0, 0.0, 0.0, 0.0, 0.0, 0.0, 0.0, 0.0, 0.0, 0.0, 0.0, 0.4091, 0.07873, 0.4318, 0.03937, 0.4318, 0.03937, 0.4091, 0.07873, 0.09091, 0.07873, 0.1364, 0.07873, 0.1364, 0.07873, 0.09091, 0.07873, 0.2273, 0.07873, 0.2727, 0.07873, 0.2727, 0.07873, 0.2273, 0.07873, 0.8182, 0.0, 0.8409, 0.03937, 0.8409, 0.03937, 0.8182, 0.0, 0.2727, 0.07873, 0.3182, 0.07873, 0.3182, 0.07873, 0.2727, 0.07873, 0.8409, 0.03937, 0.8636, 0.07873, 0.8636, 0.07873, 0.8409, 0.03937, 0.04545, 0.07873, 0.09091, 0.07873, 0.09091, 0.07873, 0.04545, 0.07873, 0.4318, 0.03937, 0.4545, 0.0, 0.4545, 0.0, 0.4318, 0.03937, 0.8409, 0.03937, 0.8636, 0.07873, 0.8636, 0.07873, 0.8409, 0.03937, 0.04545, 0.07873, 0.09091, 0.07873, 0.09091, 0.07873, 0.04545, 0.07873, 0.4318, 0.03937, 0.4545, 0.0, 0.4545, 0.0, 0.4432, 0.01968, 0.4318, 0.03937, 0.4091, 0.07873, 0.4318, 0.03937, 0.4318, 0.03937, 0.4091, 0.07873, 0.09091, 0.07873, 0.1364, 0.07873, 0.1364, 0.07873, 0.1136, 0.07873, 0.09091, 0.07873, 0.2273, 0.07873, 0.2727, 0.07873, 0.2727, 0.07873, 0.25, 0.07873, 0.2273, 0.07873, 0.8182, 0.0, 0.8409, 0.03937, 0.8409, 0.03937, 0.8295, 0.01968, 0.8182, 0.0, 0.2727, 0.07873, 0.3182, 0.07873, 0.3182, 0.07873, 0.2727, 0.07873, 0.25, 0.07873, 0.2727, 0.07873, 0.2727, 0.07873, 0.25, 0.07873, 0.2727, 0.07873, 0.3182, 0.07873, 0.3182, 0.07873, 0.2727, 0.07873, 0.8295, 0.01968, 0.8409, 0.03937, 0.8409, 0.03937, 0.8295, 0.01968, 0.8409, 0.03937, 0.8636, 0.07873, 0.8636, 0.07873, 0.8409, 0.03937, 0.04545, 0.07873, 0.09091, 0.07873, 0.09091, 0.07873, 0.04545, 0.07873, 0.4318, 0.03937, 0.4432, 0.01968, 0.4432, 0.01968, 0.4318, 0.03937, 0.4091, 0.07873, 0.4318, 0.03937, 0.4318, 0.03937, 0.4091, 0.07873, 0.09091, 0.07873, 0.1136, 0.07873, 0.1136, 0.07873, 0.09091, 0.07873, 0.8295, 0.01968, 0.1136, 0.07873, 0.1136, 0.07873, 0.8295, 0.01968, 0.25, 0.07873, 0.4432, 0.01968, 0.4432, 0.01968, 0.25, 0.07873, 0.8295, 0.01968, 0.1136, 0.07873, 0.1364, 0.07873, 0.25, 0.07873, 0.4432, 0.01968, 0.4545, 0.0, 0.8409, 0.03937, 0.8636, 0.07873, 0.8636, 0.07873, 0.8409, 0.03937, 0.4318, 0.03937, 0.4432, 0.01968, 0.4432, 0.01968, 0.4318, 0.03937, 0.4432, 0.01968, 0.25, 0.07873, 0.25, 0.07873, 0.4432, 0.01968, 0.4091, 0.07873, 0.4318, 0.03937, 0.4318, 0.03937, 0.4091, 0.07873, 0.04545, 0.07873, 0.09091, 0.07873, 0.09091, 0.07873, 0.04545, 0.07873, 0.25, 0.07873, 0.2727, 0.07873, 0.2727, 0.07873, 0.25, 0.07873, 0.2727, 0.07873, 0.3182, 0.07873, 0.3182, 0.07873, 0.2727, 0.07873, 0.09091, 0.07873, 0.1136, 0.07873, 0.1136, 0.07873, 0.09091, 0.07873, 0.1136, 0.07873, 0.8295, 0.01968, 0.8295, 0.01968, 0.1136, 0.07873, 0.8295, 0.01968, 0.8409, 0.03937, 0.8409, 0.03937, 0.8295, 0.01968, 0.4318, 0.03937, 0.4432, 0.01968, 0.25, 0.07873, 0.2727, 0.07873, 0.3182, 0.07873, 0.09091, 0.07873, 0.1136, 0.07873, 0.8295, 0.01968, 0.8409, 0.03937, 0.8636, 0.07873, 0.2727, 0.07873, 0.3182, 0.07873, 0.3182, 0.07873, 0.2727, 0.07873, 0.25, 0.07873, 0.2727, 0.07873, 0.2727, 0.07873, 0.25, 0.07873, 0.4091, 0.07873, 0.4318, 0.03937, 0.4318, 0.03937, 0.4091, 0.07873, 0.4432, 0.01968, 0.25, 0.07873, 0.25, 0.07873, 0.4432, 0.01968, 0.4318, 0.03937, 0.4432, 0.01968, 0.4432, 0.01968, 0.4318, 0.03937, 0.8295, 0.01968, 0.8409, 0.03937, 0.8409, 0.03937, 0.8295, 0.01968, 0.1136, 0.07873, 0.8295, 0.01968, 0.8295, 0.01968, 0.1136, 0.07873, 0.09091, 0.07873, 0.1136, 0.07873, 0.1136, 0.07873, 0.09091, 0.07873, 0.04545, 0.07873, 0.09091, 0.07873, 0.09091, 0.07873, 0.04545, 0.07873, 0.8409, 0.03937, 0.8636, 0.07873, 0.8636, 0.07873, 0.8409, 0.03937, 0.8409, 0.03937, 0.8409, 0.03937, 0.8409, 0.03937, 0.8409, 0.03937, 0.04545, 0.07873, 0.04545, 0.07873, 0.04545, 0.07873, 0.04545, 0.07873, 0.8636, 0.07873, 0.8409, 0.03937, 0.8409, 0.03937, 0.8636, 0.07873, 0.8409, 0.03937, 0.8636, 0.07873, 0.8636, 0.07873, 0.8409, 0.03937, 0.4318, 0.03937, 0.4318, 0.03937, 0.4318, 0.03937, 0.4318, 0.03937, 0.4318, 0.03937, 0.4091, 0.07873, 0.4091, 0.07873, 0.4318, 0.03937, 0.4091, 0.07873, 0.4318, 0.03937, 0.4318, 0.03937, 0.4091, 0.07873, 0.3182, 0.07873, 0.3182, 0.07873, 0.3182, 0.07873, 0.3182, 0.07873, 0.0, 0.0, 0.0, 0.0, 0.0, 0.0, 0.0, 0.0, 0.0, 0.0, 0.0, 0.0, 0.0, 0.0, 0.0, 0.0, 0.0, 0.0, 0.0, 0.0, 0.0, 0.0, 0.0, 0.0, 0.0, 0.0, 0.0, 0.0, 0.0, 0.0, 0.0, 0.0, 0.0, 0.0, 0.0, 0.0, 0.0, 0.0, 0.0, 0.0, 0.0, 0.0, 0.0, 0.0, 0.0, 0.0, 0.0, 0.0, 0.0, 0.0, 0.0, 0.0, 0.0, 0.0, 0.0, 0.0, 0.0, 0.0, 0.0, 0.0, 0.0, 0.0, 0.0, 0.0, 0.0, 0.0, 0.0, 0.0, 0.0, 0.0, 0.0, 0.0, 0.0, 0.0, 0.0, 0.0, 0.0, 0.0, 0.0, 0.0, 0.0, 0.0, 0.0, 0.0, 0.0, 0.0, 0.0, 0.0, 0.0, 0.0, 0.0, 0.0, 0.0, 0.0, 0.0, 0.0, 0.0, 0.0, 0.0, 0.0, 0.0, 0.0, 0.0, 0.0, 0.0, 0.0, 0.0, 0.0, 0.0, 0.0, 0.0, 0.0, 0.0, 0.0, 0.0, 0.0, 0.0, 0.0, 0.0, 0.0, 0.0, 0.0, 0.0, 0.0, 0.0, 0.0, 0.0, 0.0, 0.0, 0.0, 0.0, 0.0, 0.0, 0.0, 0.0, 0.0, 0.0, 0.0, 0.0, 0.0, 0.0, 0.0, 0.0, 0.0, 0.0, 0.0, 0.0, 0.0, 0.0, 0.0, 0.0, 0.0, 0.0, 0.0, 0.0, 0.0, 0.0, 0.0, 0.0, 0.0, 0.0, 0.0, 0.0, 0.0, 0.0, 0.0, 0.0, 0.0, 0.0, 0.0, 0.0, 0.0, 0.0, 0.0, 0.0, 0.0, 0.0, 0.0, 0.0, 0.0, 0.0, 0.0, 0.0, 0.0, 0.0, 0.0, 0.0, 0.0, 0.0, 0.0, 0.0, 0.0, 0.0, 0.0, 0.0, 0.0, 0.0, 0.0, 0.0, 0.0, 0.0, 0.0, 0.0, 0.0, 0.0, 0.0, 0.0, 0.0, 0.0, 0.0, 0.0, 0.0, 0.0, 0.0, 0.0, 0.0, 0.0, 0.0, 0.0, 0.0, 0.0, 0.0, 0.0, 0.0, 0.0, 0.0, 0.0, 0.0, 0.0, 0.0, 0.0, 0.0, 0.0, 0.0, 0.0, 0.0, 0.0, 0.0, 0.0, 0.0, 0.0, 0.0, 0.0, 0.0, 0.0, 0.0, 0.0, 0.0, 0.0, 0.0, 0.0, 0.0, 0.0, 0.0, 0.0, 0.0, 0.0, 0.0, 0.0, 0.0, 0.0, 0.0, 0.0, 0.0, 0.0, 0.0, 0.0, 0.0, 0.0, 0.0, 0.0, 0.0, 0.0, 0.0, 0.0, 0.0, 0.0, 0.0, 0.0, 0.0, 0.0, 0.0, 0.0, 0.0, 0.0, 0.0, 0.0, 0.0, 0.0, 0.0, 0.0, 0.0, 0.0, 0.0, 0.0, 0.0, 0.0, 0.0, 0.0, 0.0, 0.0, 0.0, 0.0, 0.0, 0.0, 0.0, 0.0, 0.0, 0.0, 0.0, 0.0, 0.0, 0.0, 0.0, 0.0, 0.0, 0.0, 0.0, 0.0, 0.0, 0.0, 0.0, 0.0, 0.0, 0.0, 0.0, 0.0, 0.0, 0.0, 0.0, 0.0, 0.0, 0.0, 0.0, 0.0, 0.0, 0.0, 0.0, 0.0, 0.0, 0.0, 0.0, 0.0, 0.0, 0.0, 0.0, 0.0, 0.0, 0.0, 0.0, 0.0, 0.0, 0.0, 0.0, 0.0, 0.0, 0.0, 0.0, 0.0, 0.0, 0.0, 0.0, 0.0, 0.0, 0.0, 0.0, 0.0, 0.0, 0.0, 0.0, 0.0, 0.0, 0.0, 0.0, 0.0, 0.0, 0.0, 0.0, 0.0, 0.0, 0.0, 0.0, 0.0, 0.0, 0.0, 0.0, 0.0, 0.0, 0.0, 0.0, 0.0, 0.0, 0.0, 0.0, 0.0, 0.0, 0.0, 0.0, 0.0, 0.0, 0.0, 0.0, 0.0, 0.0, 0.0, 0.0, 0.0, 0.0, 0.0, 0.0, 0.0, 0.0, 0.0, 0.0, 0.0, 0.0, 0.0, 0.0, 0.0, 0.0, 0.0, 0.0, 0.0, 0.0, 0.0, 0.0, 0.0, 0.0, 0.0, 0.0, 0.0, 0.0, 0.0, 0.0, 0.0, 0.0, 0.0, 0.0, 0.0, 0.0, 0.0, 0.0, 0.0, 0.0, 0.0, 0.0, 0.0, 0.0, 0.0, 0.0, 0.0, 0.0, 0.0, 0.0, 0.0, 0.0, 0.0, 0.0, 0.0, 0.0, 0.0, 0.0, 0.0, 0.0, 0.0, 0.0, 0.0, 0.0, 0.0, 0.0, 0.0, 0.0, 0.0, 0.0, 0.0, 0.0, 0.0, 0.0, 0.0, 0.0, 0.0, 0.0, 0.0, 0.0, 0.0, 0.0, 0.0, 0.0, 0.0, 0.0, 0.0, 0.0, 0.0, 0.0, 0.0, 0.0, 0.0, 0.0, 0.0, 0.0, 0.0, 0.0, 0.0, 0.0, 0.0, 0.0, 0.0, 0.0, 0.0, 0.0, 0.0, 0.0, 0.0, 0.0, 0.0, 0.0, 0.0, 0.0, 0.0, 0.0, 0.0, 0.0, 0.0, 0.0, 0.0, 0.0, 0.0, 0.0, 0.0, 0.0, 0.0, 0.0, 0.0, 0.0, 0.0, 0.0, 0.0, 0.0, 0.0, 0.0, 0.0, 0.0, 0.0, 0.0, 0.0, 0.0, 0.0, 0.0, 0.0, 0.0, 0.0, 0.0, 0.0, 0.0, 0.0, 0.0, 0.0, 0.0, 0.0, 0.0, 0.0, 0.0, 0.0, 0.0, 0.0, 0.0, 0.0, 0.0, 0.0, 0.0, 0.0, 0.0, 0.0, 0.0, 0.0, 0.0, 0.0, 0.0, 0.0, 0.0, 0.0, 0.0, 0.0, 0.0, 0.0, 0.0, 0.0, 0.0, 0.0, 0.0, 0.0, 0.0, 0.0, 0.0, 0.0, 0.0, 0.0, 0.0, 0.0, 0.0, 0.0, 0.0, 0.0, 0.0, 0.0, 0.0, 0.0, 0.0, 0.0, 0.0, 0.0, 0.0, 0.0, 0.0, 0.0, 0.0, 0.0, 0.0, 0.0, 0.0, 0.0, 0.0, 0.0, 0.0, 0.0, 0.0, 0.0, 0.0, 0.0, 0.0, 0.0, 0.0, 0.0, 0.0, 0.0, 0.0, 0.0, 0.0, 0.0, 0.0, 0.0, 0.0, 0.0, 0.0, 0.0, 0.0, 0.0, 0.0, 0.0, 0.0, 0.0, 0.0, 0.0, 0.0, 0.0, 0.0, 0.0, 0.0, 0.0, 0.0, 0.0, 0.0, 0.0, 0.0, 0.0, 0.0, 0.0, 0.0, 0.0, 0.0, 0.0, 0.0, 0.0, 0.0, 0.0, 0.0, 0.0, 0.0, 0.0, 0.0, 0.0, 0.0, 0.0, 0.0, 0.0, 0.0, 0.0, 0.0, 0.0, 0.0, 0.0, 0.0, 0.0, 0.0, 0.0, 0.0, 0.0, 0.0, 0.0, 0.0, 0.0, 0.0, 0.0, 0.0, 0.0, 0.0, 0.0, 0.0, 0.0, 0.0, 0.0, 0.0, 0.0, 0.0, 0.0, 0.0, 0.0, 0.0, 0.0, 0.0, 0.0, 0.0, 0.0, 0.0, 0.0, 0.0, 0.0, 0.0, 0.0, 0.0, 0.0, 0.0, 0.0, 0.0, 0.0, 0.0, 0.0, 0.0, 0.0, 0.0, 0.0, 0.0, 0.0, 0.0, 0.0, 0.0, 0.0, 0.0, 0.0, 0.0, 0.0, 0.0, 0.2769, 0.308, 0.2777, 0.3178, 0.2503, 0.3218, 0.2498, 0.3038, 0.2498, 0.3038, 0.2503, 0.3218, 0.2223, 0.3178, 0.2231, 0.308, 0.2769, 0.308, 0.2777, 0.3178, 0.2777, 0.3178, 0.2769, 0.308, 0.2503, 0.3218, 0.2223, 0.3178, 0.2223, 0.3178, 0.2503, 0.3218, 0.2223, 0.3178, 0.2231, 0.308, 0.2231, 0.308, 0.2223, 0.3178, 0.2498, 0.3038, 0.2769, 0.308, 0.2769, 0.308, 0.2498, 0.3038, 0.375, 0.0, 0.625, 0.0, 0.625, 0.25, 0.375, 0.25, 0.375, 0.25, 0.625, 0.25, 0.625, 0.5, 0.375, 0.5, 0.375, 0.5, 0.625, 0.5, 0.625, 0.75, 0.375, 0.75, 0.375, 0.75, 0.625, 0.75, 0.625, 1.0, 0.375, 1.0, 0.125, 0.5, 0.375, 0.5, 0.375, 0.75, 0.125, 0.75, 0.625, 0.5, 0.875, 0.5, 0.875, 0.75, 0.625, 0.75, 0.8182, 0.0, 0.8409, 0.03937, 0.8409, 0.03937, 0.8182, 0.0, 0.2273, 0.07873, 0.2727, 0.07873, 0.2727, 0.07873, 0.2273, 0.07873, 0.09091, 0.07873, 0.1364, 0.07873, 0.1364, 0.07873, 0.09091, 0.07873, 0.4091, 0.07873, 0.4318, 0.03937, 0.4318, 0.03937, 0.4091, 0.07873, 0.4318, 0.03937, 0.4545, 0.0, 0.4545, 0.0, 0.4318, 0.03937, 0.04545, 0.07873, 0.09091, 0.07873, 0.09091, 0.07873, 0.04545, 0.07873, 0.8409, 0.03937, 0.8636, 0.07873, 0.8636, 0.07873, 0.8409, 0.03937, 0.2727, 0.07873, 0.3182, 0.07873, 0.3182, 0.07873, 0.2727, 0.07873])
me_circle_003.materials.append(mat_material)
me_circle_003.materials.append(mat_dark)
me_circle_003.materials.append(mat_hair)
me_circle_003.materials.append(mat_skin)
me_circle_003.materials.append(mat_legs)
me_circle_003.materials.append(mat_shirt)
me_circle_003.materials.append(mat_shoes)
me_circle_003.materials.append(mat_white)
me_circle_003.materials.append(mat_black)
me_circle_003.materials.append(mat_nose)
me_circle_003.materials.append(mat_head_thing)
me_circle_003.use_remesh_fix_poles = True
me_circle_003.use_remesh_preserve_attributes = False
me_circle_003.use_mirror_vertex_groups = False
me_circle_003.use_paint_bone_selection = False
me_circle_003.use_paint_mask = True
me_circle_003.update()
arm_metarig = bpy.data.armatures.new('metarig')  # bones are not reproduced

# ---- objects
ob_circle_001 = bpy.data.objects.new('Circle.001', me_circle_003)
ob_metarig = bpy.data.objects.new('metarig', arm_metarig)

# ---- transforms, parenting, visibility, modifiers, constraints
ob_circle_001.parent = ob_metarig
ob_circle_001.matrix_parent_inverse = Matrix(((0.4205, -6.577e-06, 0.0, 0.005163), (6.577e-06, 0.4205, -0.0, 0.1416), (-0.0, -0.0, 0.4205, 2.835), (-0.0, 0.0, -0.0, 1.0)))
ob_circle_001.location = (-0.4921, -0.7588, -0.7102)
ob_circle_001.rotation_euler = (158.6, -0.0, 0.0)
ob_circle_001.scale = (0.211, 0.211, 0.211)
ob_circle_001.lineart.crease_threshold = 0.0
_vg = ob_circle_001.vertex_groups.new(name='spine')
for _i, _w in zip([261, 269, 271, 274, 429, 431, 437, 445, 446, 564, 568, 571], [0.0468, 0.774, 0.07537, 0.07327, 0.8786, 0.001087, 0.8185, 0.09612, 0.09536, 0.03664, 0.03769, 0.4104]): _vg.add([_i], _w, 'REPLACE')
_vg = ob_circle_001.vertex_groups.new(name='spine.001')
_vg = ob_circle_001.vertex_groups.new(name='spine.002')
for _i, _w in zip([251, 259, 261, 263, 265, 266, 267, 269, 427, 564, 568, 569, 570, 571], [0.07224, 0.7339, 0.7277, 0.1092, 0.01122, 0.06638, 0.08441, 0.05551, 0.01049, 0.03319, 0.0546, 0.005611, 0.4092, 0.3916]): _vg.add([_i], _w, 'REPLACE')
_vg = ob_circle_001.vertex_groups.new(name='spine.003')
for _i, _w in zip([243, 249, 251, 256, 257, 259, 570], [0.05116, 0.007075, 0.6945, 0.02067, 0.03324, 0.05614, 0.02807]): _vg.add([_i], _w, 'REPLACE')
_vg = ob_circle_001.vertex_groups.new(name='spine.004')
for _i, _w in zip([243, 244, 245, 246, 248, 249, 250, 251, 419, 420, 421, 423, 424], [0.4928, 0.04805, 0.009474, 0.4631, 0.1483, 0.6124, 0.166, 0.03401, 0.09655, 0.07742, 0.01925, 0.08447, 0.075]): _vg.add([_i], _w, 'REPLACE')
_vg = ob_circle_001.vertex_groups.new(name='spine.005')
for _i, _w in zip([243, 244, 245, 246, 247, 248, 249, 250, 253, 255, 258, 419, 420, 421, 422, 423, 424, 425, 426], [0.2936, 0.5188, 0.8707, 0.3338, 0.8234, 0.633, 0.189, 0.6816, 0.03094, 0.0114, 0.02506, 0.05629, 0.06082, 0.08579, 0.04313, 0.0567, 0.0764, 0.03887, 0.07396]): _vg.add([_i], _w, 'REPLACE')
_vg = ob_circle_001.vertex_groups.new(name='Head')
for _i, _w in zip([0, 1, 2, 3, 4, 5, 6, 7, 8, 9, 10, 11, 12, 13, 14, 15, 16, 17, 18, 19, 20, 21, 22, 23, 24, 25, 26, 27, 28, 29, 30, 31, 32, 33, 34, 35, 36, 37, 38, 39, 40, 41, 42, 43, 44, 45, 46, 47, 48, 49, 50, 51, 52, 53, 54, 55, 56, 57, 58, 59, 60, 61, 62, 63, 64, 65, 66, 67, 68, 69, 70, 71, 72, 73, 74, 75, 76, 77, 78, 79, 80, 81, 82, 83, 84, 85, 86, 87, 88, 89, 90, 91, 92, 93, 94, 95, 96, 97, 98, 99, 100, 101, 102, 103, 104, 105, 106, 107, 108, 109, 110, 111, 112, 113, 114, 115, 116, 117, 118, 119, 120, 121, 122, 123, 124, 125, 126, 127, 128, 129, 130, 131, 132, 133, 134, 135, 136, 137, 138, 139, 140, 141, 142, 143, 144, 145, 146, 147, 148, 149, 150, 151, 152, 153, 154, 155, 156, 157, 158, 159, 160, 161, 162, 163, 164, 165, 166, 167, 168, 169, 170, 171, 172, 173, 174, 175, 176, 177, 178, 179, 180, 181, 182, 183, 184, 185, 186, 187, 188, 189, 190, 191, 192, 193, 194, 195, 196, 197, 198, 199, 200, 201, 202, 203, 204, 205, 206, 207, 208, 209, 210, 211, 212, 213, 214, 215, 216, 217, 218, 219, 220, 221, 222, 223, 224, 225, 226, 227, 228, 229, 230, 231, 232, 233, 234, 235, 236, 237, 238, 239, 240, 241, 242, 243, 244, 245, 246, 247, 248, 249, 250, 299, 300, 301, 302, 303, 304, 305, 306, 307, 308, 309, 310, 311, 312, 313, 314, 315, 316, 317, 318, 319, 320, 321, 322, 323, 324, 325, 326, 327, 328, 329, 330, 331, 332, 333, 334, 335, 336, 337, 338, 339, 340, 341, 342, 343, 344, 345, 346, 347, 348, 349, 350, 351, 352, 353, 354, 355, 356, 357, 358, 359, 360, 361, 362, 363, 364, 365, 366, 367, 368, 369, 370, 371, 372, 373, 374, 375, 376, 377, 378, 379, 380, 381, 382, 383, 384, 385, 386, 387, 388, 389, 390, 391, 392, 393, 394, 395, 396, 397, 398, 399, 400, 401, 402, 403, 404, 405, 406, 407, 408, 409, 410, 411, 412, 413, 414, 415, 416, 417, 418, 419, 420, 421, 422, 423, 424, 425, 426, 485, 486, 487, 488, 489, 490, 491, 492, 493, 494, 495, 496, 497, 498, 499, 500, 501, 502, 503, 504, 505, 506, 507, 508, 509, 510, 511, 512, 513, 514, 515, 516, 517, 518, 519, 520, 521, 522, 523, 524, 525, 526, 527, 528, 529, 530, 531, 532, 533, 534, 535, 536, 537, 538, 539, 540, 541, 542, 543, 544, 545, 546, 547, 548, 549, 550, 551, 552, 553, 554, 555, 556, 557, 558, 559, 560, 561, 562, 563], [0.6543, 0.6546, 0.6544, 0.6539, 0.6529, 0.6516, 0.6499, 0.6478, 0.6454, 0.6426, 0.6396, 0.6362, 0.6327, 0.629, 0.6254, 0.6221, 0.6193, 0.6173, 0.6163, 0.6165, 0.6181, 0.621, 0.6248, 0.6292, 0.6337, 0.638, 0.6419, 0.6453, 0.6481, 0.6505, 0.6522, 0.6535, 0.657, 0.6568, 0.6567, 0.656, 0.6549, 0.6535, 0.6518, 0.6497, 0.6472, 0.6443, 0.6411, 0.6374, 0.6333, 0.6286, 0.6238, 0.6192, 0.6153, 0.612, 0.6098, 0.6087, 0.6115, 0.6156, 0.6216, 0.6288, 0.635, 0.6402, 0.6446, 0.6482, 0.6511, 0.6533, 0.655, 0.6562, 0.6547, 0.6544, 0.6545, 0.654, 0.653, 0.6516, 0.6499, 0.6479, 0.6455, 0.6427, 0.6396, 0.6363, 0.6327, 0.629, 0.6253, 0.622, 0.6192, 0.6171, 0.6161, 0.6162, 0.6179, 0.6208, 0.6247, 0.6292, 0.6337, 0.6381, 0.642, 0.6454, 0.6483, 0.6506, 0.6523, 0.6536, 0.6607, 0.6601, 0.6592, 0.6578, 0.6559, 0.6536, 0.6508, 0.6475, 0.6439, 0.64, 0.636, 0.6326, 0.6301, 0.6287, 0.6284, 0.629, 0.6305, 0.6326, 0.6351, 0.6379, 0.641, 0.644, 0.6469, 0.6496, 0.652, 0.6542, 0.6561, 0.6576, 0.6589, 0.6599, 0.6605, 0.6608, 0.6624, 0.6628, 0.6616, 0.6603, 0.6585, 0.6562, 0.6532, 0.6496, 0.6453, 0.6401, 0.6339, 0.6267, 0.6242, 0.6229, 0.6233, 0.6246, 0.6272, 0.6302, 0.6335, 0.6368, 0.641, 0.6448, 0.648, 0.6509, 0.6535, 0.6557, 0.6577, 0.6593, 0.6606, 0.6617, 0.6624, 0.6628, 0.6602, 0.6607, 0.6593, 0.6579, 0.656, 0.6537, 0.6509, 0.6476, 0.6439, 0.64, 0.636, 0.6324, 0.6299, 0.6285, 0.6282, 0.6289, 0.6304, 0.6325, 0.635, 0.6379, 0.641, 0.644, 0.6469, 0.6496, 0.6521, 0.6542, 0.6561, 0.6577, 0.659, 0.6599, 0.6606, 0.6608, 0.1017, 0.06749, 0.04638, 0.04749, 0.05487, 0.07484, 0.1061, 0.19, 0.08677, 0.8432, 0.9513, 0.9926, 0.9633, 0.9396, 0.9333, 0.9933, 0.9903, 0.9636, 0.9556, 0.9661, 0.9808, 0.9898, 0.9227, 0.972, 0.9281, 0.9072, 0.936, 0.9799, 0.9218, 0.9494, 0.9346, 0.9591, 0.9505, 0.9961, 0.9819, 0.9777, 0.9943, 0.9552, 0.9634, 0.9505, 0.9507, 0.9845, 0.9974, 0.9721, 0.9608, 0.9586, 0.997, 0.9738, 0.9864, 0.9715, 0.9682, 0.1278, 0.3076, 0.06326, 0.08401, 0.09361, 0.1366, 0.1067, 0.07505, 0.9991, 0.999, 0.9985, 0.9975, 0.9993, 0.9991, 0.9989, 0.9987, 0.9983, 0.9978, 0.9972, 0.9992, 0.9989, 0.9986, 0.9982, 0.9977, 0.9968, 0.996, 0.9992, 0.9987, 0.998, 0.997, 0.9956, 0.9942, 0.9936, 0.9991, 0.9984, 0.9968, 0.994, 0.9887, 0.9874, 0.9894, 0.9992, 0.9982, 0.9957, 0.9875, 0.9717, 0.9762, 0.9833, 0.9993, 0.9984, 0.9953, 0.9828, 0.9509, 0.9663, 0.9757, 0.9995, 0.9991, 0.9966, 0.9757, 0.7675, 0.7561, 0.9579, 0.9996, 1.0, 0.998, 0.9696, 0.6897, 0.9587, 0.9789, 0.9995, 0.9992, 0.9968, 0.9773, 0.7736, 0.754, 0.9604, 0.9993, 0.9984, 0.9949, 0.9794, 0.9521, 0.981, 0.9801, 0.9992, 0.9982, 0.9955, 0.9875, 0.9715, 0.9847, 0.9875, 0.9992, 0.9984, 0.9969, 0.994, 0.9847, 0.9901, 0.9922, 0.9992, 0.9988, 0.9981, 0.9971, 0.9941, 0.9945, 0.9951, 0.9992, 0.999, 0.9987, 0.9982, 0.9972, 0.9968, 0.9966, 0.9993, 0.9991, 0.9989, 0.9987, 0.9982, 0.9978, 0.9974, 0.9994, 0.9993, 0.9988, 0.9981, 0.993, 0.9382, 0.9528, 0.2592, 0.919, 0.9267, 0.975, 0.8261, 0.8351, 0.853, 0.9426, 0.8357, 0.811, 0.926, 0.8985, 0.6918, 0.6948, 0.6889, 0.6863, 0.6839, 0.6816, 0.6796, 0.6778, 0.6764, 0.6746, 0.6731, 0.672, 0.6714, 0.6709, 0.6712, 0.6718, 0.6737, 0.6742, 0.6765, 0.679, 0.6839, 0.6882, 0.6926, 0.6968, 0.7009, 0.7012, 0.7013, 0.701, 0.7005, 0.6992, 0.6978, 0.6962, 0.6926, 0.6914, 0.6939, 0.6951, 0.6962, 0.6967, 0.697, 0.697, 0.6968, 0.6931, 0.6894, 0.6854, 0.6816, 0.6774, 0.6752, 0.6732, 0.6728, 0.6711, 0.6706, 0.6703, 0.6708, 0.6714, 0.6725, 0.6738, 0.6754, 0.6767, 0.6782, 0.6799, 0.682, 0.684, 0.6863, 0.6888, 0.5955, 0.4827, 0.7577, 0.7514, 0.7578, 0.7509, 1.0, 1.0, 1.0, 1.0, 1.0, 1.0, 1.0, 1.0, 0.9145]): _vg.add([_i], _w, 'REPLACE')
_vg = ob_circle_001.vertex_groups.new(name='spine.007')
for _i, _w in zip([201, 202, 204, 205, 206, 209, 210, 211, 214, 215, 216, 217, 218, 220, 221, 222, 223, 224, 229, 230, 231, 232, 235, 236, 237, 239, 241, 242, 563], [0.1568, 0.0474, 0.02349, 0.06044, 0.06666, 0.02282, 0.03873, 0.01776, 0.07726, 0.005918, 0.07191, 0.09284, 0.06404, 0.07821, 0.05064, 0.06537, 0.03182, 0.04908, 0.03954, 0.02323, 0.04904, 0.04868, 0.005875, 0.02846, 0.03273, 0.002492, 0.007006, 0.01355, 0.08552]): _vg.add([_i], _w, 'REPLACE')
_vg = ob_circle_001.vertex_groups.new(name='spine.008')
_vg = ob_circle_001.vertex_groups.new(name='spine.009')
_vg = ob_circle_001.vertex_groups.new(name='shoulder.L')
for _i, _w in zip([245, 246, 247, 249, 250, 251, 253, 254, 255, 256, 257, 258, 259, 261, 262, 265, 266, 270, 273, 277, 278, 281, 282, 564, 565, 569, 570, 571], [0.01277, 0.1005, 0.01303, 0.05386, 0.06898, 0.07368, 0.8897, 0.9635, 0.04484, 0.03123, 0.8659, 0.908, 0.06637, 0.06459, 0.8233, 0.8788, 0.1491, 0.02551, 0.008685, 0.064, 0.08932, 0.1332, 0.1993, 0.07454, 0.4244, 0.4437, 0.03318, 0.03229]): _vg.add([_i], _w, 'REPLACE')
_vg = ob_circle_001.vertex_groups.new(name='upper_arm.L')
for _i, _w in zip([254, 262, 265, 277, 278, 281, 282, 283, 284, 287, 288, 565, 569], [0.01316, 0.0902, 0.05187, 0.8822, 0.8925, 0.7695, 0.7767, 0.5179, 0.3537, 0.2168, 0.2004, 0.0451, 0.02593]): _vg.add([_i], _w, 'REPLACE')
_vg = ob_circle_001.vertex_groups.new(name='forearm.L')
for _i, _w in zip([277, 281, 283, 284, 287, 288, 481, 482, 483, 484], [0.04166, 0.08105, 0.4676, 0.6169, 0.7726, 0.7775, 0.09211, 0.01805, 0.008534, 0.05034]): _vg.add([_i], _w, 'REPLACE')
_vg = ob_circle_001.vertex_groups.new(name='hand.L')
for _i, _w in zip([284, 291, 292, 295, 296, 481, 482, 483, 484], [0.007679, 0.9811, 0.9817, 0.9875, 0.9889, 0.9159, 0.9705, 0.9675, 0.9391]): _vg.add([_i], _w, 'REPLACE')
_vg = ob_circle_001.vertex_groups.new(name='shoulder.R')
for _i, _w in zip([244, 247, 248, 251, 252, 253, 255, 256, 257, 259, 260, 263, 264, 268, 276, 280, 566, 567, 568, 570], [0.09658, 0.007641, 0.04819, 0.07306, 0.8934, 0.02106, 0.8653, 0.8597, 0.03953, 0.05635, 0.1997, 0.1042, 0.8574, 0.03314, 0.04721, 0.06958, 0.4287, 0.1164, 0.0521, 0.02818]): _vg.add([_i], _w, 'REPLACE')
_vg = ob_circle_001.vertex_groups.new(name='upper_arm.R')
for _i, _w in zip([252, 256, 260, 263, 264, 275, 276, 279, 280, 285, 286, 289, 290, 566, 567, 568], [0.09871, 0.01428, 0.7299, 0.1982, 0.09131, 0.9685, 0.9556, 0.9775, 0.9241, 0.8649, 0.2331, 0.8534, 0.2619, 0.04565, 0.365, 0.09911]): _vg.add([_i], _w, 'REPLACE')
_vg = ob_circle_001.vertex_groups.new(name='forearm.R')
for _i, _w in zip([285, 286, 289, 290], [0.136, 0.7568, 0.1456, 0.7307]): _vg.add([_i], _w, 'REPLACE')
_vg = ob_circle_001.vertex_groups.new(name='hand.R')
for _i, _w in zip([293, 294, 297, 298, 477, 478, 479, 480], [1.0, 1.001, 1.0, 1.002, 0.9979, 1.009, 1.003, 0.9938]): _vg.add([_i], _w, 'REPLACE')
_vg = ob_circle_001.vertex_groups.new(name='breast.L')
for _i, _w in zip([261, 262, 266, 270, 274, 564, 565, 571], [0.05431, 0.06026, 0.6717, 0.04479, 0.05264, 0.3622, 0.05252, 0.02716]): _vg.add([_i], _w, 'REPLACE')
_vg = ob_circle_001.vertex_groups.new(name='breast.R')
for _i, _w in zip([260, 261, 263, 271, 567, 568, 571], [0.04074, 0.01799, 0.3993, 0.04979, 0.02037, 0.2246, 0.008996]): _vg.add([_i], _w, 'REPLACE')
_vg = ob_circle_001.vertex_groups.new(name='pelvis.L')
for _i, _w in zip([266, 267, 270, 273, 274, 427, 430, 433, 435, 438, 441, 564, 565, 569, 570], [0.01027, 0.1209, 0.6128, 0.6639, 0.08833, 0.05662, 0.1585, 0.132, 0.002442, 0.04245, 0.02801, 0.0493, 0.3064, 0.3319, 0.06046]): _vg.add([_i], _w, 'REPLACE')
_vg = ob_circle_001.vertex_groups.new(name='pelvis.R')
for _i, _w in zip([259, 267, 272, 273, 427, 433, 435, 443, 444, 566, 569, 570], [0.01321, 0.5319, 0.05773, 0.0679, 0.4324, 0.01624, 0.3171, 0.05574, 0.06713, 0.02887, 0.03395, 0.2726]): _vg.add([_i], _w, 'REPLACE')
_vg = ob_circle_001.vertex_groups.new(name='thigh.L')
for _i, _w in zip([266, 267, 269, 270, 273, 274, 427, 429, 430, 433, 434, 435, 437, 438, 441, 442, 443, 444, 445, 448, 451, 452, 454, 455, 564, 565, 569, 570, 571], [0.05046, 0.08723, 0.06179, 0.2688, 0.1924, 0.7366, 0.2171, 0.04846, 0.8215, 0.7995, 0.9732, 0.2787, 0.102, 0.9866, 0.9178, 0.9878, 0.04453, 0.8379, 0.8954, 0.8924, 0.1129, 0.98, 0.09111, 0.9482, 0.3935, 0.1344, 0.09622, 0.04362, 0.0309]): _vg.add([_i], _w, 'REPLACE')
_vg = ob_circle_001.vertex_groups.new(name='shin.L')
for _i, _w in zip([448, 451, 454, 455], [0.1078, 0.8715, 0.8875, 0.05328]): _vg.add([_i], _w, 'REPLACE')
_vg = ob_circle_001.vertex_groups.new(name='foot.L')
for _i, _w in zip([458, 461, 462, 464, 465, 467, 468, 469, 470, 471], [0.7188, 0.6441, 0.4221, 0.5815, 0.2724, 0.9887, 0.9964, 0.9829, 0.9805, 0.9863]): _vg.add([_i], _w, 'REPLACE')
_vg = ob_circle_001.vertex_groups.new(name='toe.L')
for _i, _w in zip([458, 461, 462, 464, 465], [0.07229, 0.2898, 0.03027, 0.3799, 0.003461]): _vg.add([_i], _w, 'REPLACE')
_vg = ob_circle_001.vertex_groups.new(name='heel.02.L')
for _i, _w in zip([458, 461, 462, 464, 465], [0.2061, 0.06611, 0.5359, 0.02711, 0.6997]): _vg.add([_i], _w, 'REPLACE')
_vg = ob_circle_001.vertex_groups.new(name='thigh.R')
for _i, _w in zip([263, 267, 268, 269, 271, 272, 427, 428, 429, 431, 432, 435, 436, 437, 439, 440, 443, 444, 446, 447, 449, 453, 456, 566, 567, 568, 570, 571], [0.1487, 0.1729, 0.8999, 0.08258, 0.8368, 0.871, 0.2495, 0.9776, 0.06471, 0.9675, 0.9458, 0.3366, 1.003, 0.07945, 1.008, 0.9325, 0.8332, 0.05468, 0.9193, 0.09992, 0.8217, 0.0827, 0.8352, 0.4355, 0.45, 0.4928, 0.08644, 0.04129]): _vg.add([_i], _w, 'REPLACE')
_vg = ob_circle_001.vertex_groups.new(name='shin.R')
for _i, _w in zip([440, 443, 447, 449, 450, 453, 456], [0.02615, 0.03659, 0.9003, 0.182, 0.9767, 0.9002, 0.1718]): _vg.add([_i], _w, 'REPLACE')
_vg = ob_circle_001.vertex_groups.new(name='foot.R')
for _i, _w in zip([457, 459, 460, 463, 466, 472, 473, 474, 475, 476], [0.347, 0.2474, 0.4737, 0.5785, 0.137, 0.9248, 0.8986, 0.7781, 0.2994, 0.9302]): _vg.add([_i], _w, 'REPLACE')
_vg = ob_circle_001.vertex_groups.new(name='toe.R')
for _i, _w in zip([460, 463], [0.1119, 0.2102]): _vg.add([_i], _w, 'REPLACE')
_vg = ob_circle_001.vertex_groups.new(name='heel.02.R')
for _i, _w in zip([457, 459, 460, 463, 466, 472, 473, 474, 475, 476], [0.6264, 0.7337, 0.415, 0.21, 0.8448, 0.07187, 0.08431, 0.2094, 0.6885, 0.05622]): _vg.add([_i], _w, 'REPLACE')
_vg = ob_circle_001.vertex_groups.new(name='Mouth')
for _i, _w in zip([0, 1, 2, 3, 4, 5, 6, 7, 8, 9, 10, 11, 12, 13, 14, 15, 16, 17, 18, 19, 20, 21, 22, 23, 24, 25, 26, 27, 28, 29, 30, 31, 32, 33, 34, 35, 36, 37, 38, 39, 40, 41, 42, 43, 44, 45, 46, 47, 48, 49, 50, 51, 52, 53, 54, 55, 56, 57, 58, 59, 60, 61, 62, 63, 64, 65, 66, 67, 68, 69, 70, 71, 72, 73, 74, 75, 76, 77, 78, 79, 80, 81, 82, 83, 84, 85, 86, 87, 88, 89, 90, 91, 92, 93, 94, 95, 96, 97, 98, 99, 100, 101, 102, 103, 104, 105, 106, 107, 108, 109, 110, 111, 112, 113, 114, 115, 116, 117, 118, 119, 120, 121, 122, 123, 124, 125, 126, 127, 128, 129, 130, 131, 132, 133, 134, 135, 136, 137, 138, 139, 140, 141, 142, 143, 144, 145, 146, 147, 148, 149, 150, 151, 152, 153, 154, 155, 156, 157, 158, 159, 160, 161, 162, 163, 164, 165, 166, 167, 168, 169, 170, 171, 172, 173, 174, 175, 176, 177, 178, 179, 180, 181, 182, 183, 184, 185, 186, 187, 188, 189, 190, 191, 192, 193, 194, 195, 196, 197, 198, 199, 200, 202, 203, 204, 213, 214, 215, 216, 219, 223, 228, 234, 243, 244, 245, 246, 247, 248, 249, 250, 251, 252, 253, 255, 256, 321, 322, 323, 327, 328, 329, 330, 333, 334, 335, 336, 337, 340, 341, 342, 343, 344, 347, 348, 349, 350, 351, 354, 355, 356, 357, 358, 360, 361, 362, 363, 364, 365, 367, 368, 369, 370, 371, 372, 376, 377, 378, 379, 384, 385, 386, 412, 413, 414, 415, 416, 417, 418, 419, 420, 421, 422, 423, 424, 425, 426, 485, 486, 487, 488, 489, 490, 491, 492, 493, 494, 495, 496, 497, 498, 499, 500, 501, 502, 503, 504, 505, 506, 507, 508, 509, 510, 511, 512, 513, 514, 515, 516, 517, 518, 519, 520, 521, 522, 523, 524, 525, 526, 527, 528, 529, 530, 531, 532, 533, 534, 535, 536, 537, 538, 539, 540, 541, 542, 543, 544, 545, 546, 547, 548, 549, 550, 551, 552, 553, 554], [0.0, 0.0, 0.0, 0.0, 0.0, 0.0, 0.0, 0.0, 0.0, 0.0, 0.0, 0.0, 0.0, 0.0, 0.0, 0.0, 0.0, 0.0, 0.0, 0.0, 0.0, 0.0, 0.0, 0.0, 0.0, 0.0, 0.0, 0.0, 0.0, 0.0, 0.0, 0.0, 0.0, 0.0, 0.0, 0.0, 0.0, 0.0, 0.0, 0.0, 0.0, 0.0, 0.0, 0.0, 0.0, 0.0, 0.0, 0.0, 0.0, 0.0, 0.0, 0.0, 0.0, 0.0, 0.0, 0.0, 0.0, 0.0, 0.0, 0.0, 0.0, 0.0, 0.0, 0.0, 0.0, 0.0, 0.0, 0.0, 0.0, 0.0, 0.0, 0.0, 0.0, 0.0, 0.0, 0.0, 0.0, 0.0, 0.0, 0.0, 0.0, 0.0, 0.0, 0.0, 0.0, 0.0, 0.0, 0.0, 0.0, 0.0, 0.0, 0.0, 0.0, 0.0, 0.0, 0.0, 0.0, 0.0, 0.0, 0.0, 0.0, 0.0, 0.0, 0.0, 0.0, 0.0, 0.0, 0.0, 0.0, 0.0, 0.0, 0.0, 0.0, 0.0, 0.0, 0.0, 0.0, 0.0, 0.0, 0.0, 0.0, 0.0, 0.0, 0.0, 0.0, 0.0, 0.0, 0.0, 0.0, 0.0, 0.0, 0.0, 0.0, 0.0, 0.0, 0.0, 0.0, 0.0, 0.0, 0.0, 0.0, 0.0, 0.0, 0.0, 0.0, 0.0, 0.0, 0.0, 0.0, 0.0, 0.0, 0.0, 0.0, 0.0, 0.0, 0.0, 0.0, 0.0, 0.0, 0.0, 0.0, 0.0, 0.0, 0.0, 0.0, 0.0, 0.0, 0.0, 0.0, 0.0, 0.0, 0.0, 0.0, 0.0, 0.0, 0.0, 0.0, 0.0, 0.0, 0.0, 0.0, 0.0, 0.0, 0.0, 0.0, 0.0, 0.0, 0.0, 0.0, 0.0, 0.0, 0.0, 0.0, 0.0, 0.0, 0.0, 0.0, 0.0, 0.0, 0.0, 0.0, 0.0, 0.0, 0.0, 0.0, 0.0, 0.0, 0.0, 0.0, 0.0, 0.0, 0.0, 0.0, 0.0, 0.0, 0.0, 0.0, 0.0, 0.0, 0.0, 0.0, 0.0, 0.0, 0.0, 0.0, 0.0, 0.0, 0.0, 0.0, 0.0, 0.0, 0.0, 0.0, 0.0, 0.0, 0.0, 0.0, 0.0, 0.0, 0.0, 0.0, 0.0, 0.0, 0.0, 0.7005, 0.9876, 0.0, 0.0, 0.0, 0.0, 0.0, 0.0, 0.0, 0.0, 0.0, 0.2938, 0.9858, 0.0, 0.0, 0.0, 0.0, 0.0, 0.0, 0.0, 0.0, 0.0, 0.0, 0.0, 0.0, 0.0, 0.0, 0.0, 0.0, 0.0, 0.8172, 0.0, 0.0, 0.0, 0.0, 0.0, 0.0, 0.0, 0.0, 0.0, 0.0, 0.0, 0.0, 0.0, 0.0, 0.0, 0.0, 0.0, 0.0, 0.0, 0.0, 0.0, 0.0, 0.0, 0.0, 0.0, 0.0, 0.0, 0.0, 0.0, 0.0, 0.0, 0.0, 0.0, 0.0, 0.0, 0.0, 0.0, 0.0, 0.0, 0.0, 0.0, 0.0, 0.0, 0.0, 0.0, 0.0, 0.0, 0.0, 0.0, 0.0, 0.0, 0.0, 0.0, 0.0, 0.0, 0.0, 0.0, 0.0, 0.0, 0.0, 0.0, 0.0, 0.0, 0.0, 0.0, 0.0, 0.0, 0.0, 0.0, 0.0, 0.0, 0.0, 0.0, 0.0, 0.0, 0.03099, 0.1785, 0.0, 0.04595, 0.0, 0.0]): _vg.add([_i], _w, 'REPLACE')
_m = ob_circle_001.modifiers.new('Armature', 'ARMATURE')
_m.object = ob_metarig
ob_metarig.location = (-0.01228, -0.3368, -6.741)
ob_metarig.rotation_euler = (0.0, -0.0, -150.8)
ob_metarig.scale = (2.378, 2.378, 2.378)
ob_metarig.lineart.crease_threshold = 0.0

# ---- collection membership
col_collection.objects.link(ob_circle_001)
col_collection.objects.link(ob_metarig)

# ---- scene / render settings (as saved in the file)
scene.frame_start = 1; scene.frame_end = 250; scene.frame_set(1)
scene.render.engine = 'BLENDER_EEVEE_NEXT'
scene.cycles.use_denoising = False
scene.cycles.samples = 128
scene.cycles.sampling_pattern = 'TABULATED_SOBOL'
scene.cycles.use_adaptive_sampling = False
scene.cycles.use_light_tree = False
scene.view_settings.view_transform = 'Filmic'
bpy.context.view_layer.update()

# ---- added for rendering (the .blend has no active camera and no usable light): camera, sun
cam_auto = bpy.data.cameras.new('AutoCamera')
cam_auto.lens = 50.0
cam_auto.sensor_width = 36.0
cam_auto.clip_end = 1000.0
ob_auto_camera = bpy.data.objects.new('AutoCamera', cam_auto)
scene.collection.objects.link(ob_auto_camera)
ob_auto_camera.location = (10.4508, -12.6009, 5.31711)
ob_auto_camera.rotation_euler = (1.09748, -7.21219e-08, 0.694738)
scene.camera = ob_auto_camera
light_auto_sun = bpy.data.lights.new('AutoSun', 'SUN')
light_auto_sun.energy = 3.0
light_auto_sun.angle = 0.0523599
ob_auto_sun = bpy.data.objects.new('AutoSun', light_auto_sun)
scene.collection.objects.link(ob_auto_sun)
ob_auto_sun.rotation_euler = (0.872665, 0.174533, 0.523599)
bpy.context.view_layer.update()
